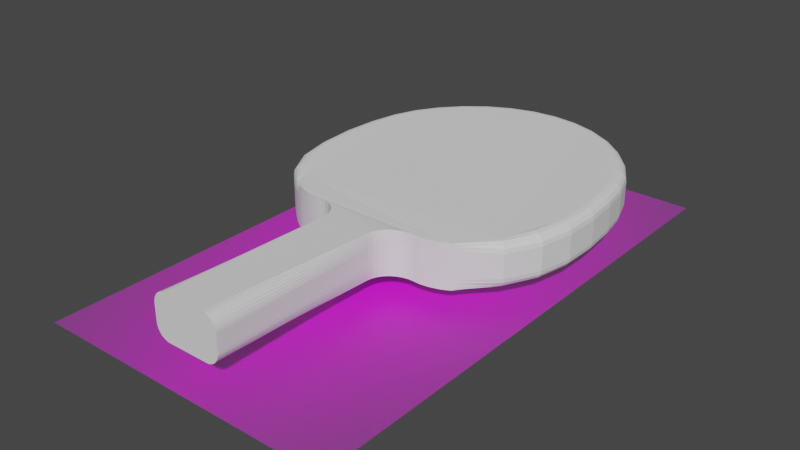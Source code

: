 # Source: paddle.blend  (saved by Blender 3.4.6; exported with 4.5.12 LTS)
import bpy
from mathutils import Matrix  # noqa: F401  (used for matrix-valued properties, if any)

bpy.ops.wm.read_factory_settings(use_empty=True)
scene = bpy.context.scene
scene.name = 'Scene'

# ---- collections
col_collection = bpy.data.collections.new('Collection'); scene.collection.children.link(col_collection)

# ---- images (referenced by path relative to the original .blend; pixels are not part of the script)
import os
ASSET_DIR = os.environ.get("B2B_ASSET_DIR", "")  # directory of the original .blend (textures are referenced by path, not embedded)
HERE = os.path.dirname(os.path.abspath(__file__))  # packed textures are extracted next to this script under _unpacked/

def load_image(name, relpath, width, height, colorspace="sRGB"):
    """Load a texture the original file referenced (path relative to the .blend, or extracted next to this script)."""
    p = next((c for c in (os.path.join(HERE, relpath), os.path.join(ASSET_DIR, relpath)) if relpath and os.path.exists(c)), "")
    if p:
        img = bpy.data.images.load(p, check_existing=True)
        img.name = name
    else:  # same state as the original file: an image datablock whose file is absent (Cycles renders it pink)
        img = bpy.data.images.new(name, width, height)
        img.source = "FILE"
        img.filepath = "//" + (relpath or name)
    img.colorspace_settings.name = colorspace
    return img
img_ping_pong_jpg = load_image('ping pong.jpg', 'ping pong.jpg', 1024, 1024, 'sRGB')

# ---- materials (node trees are filled in below, after node groups)
mat_ping_pong = bpy.data.materials.new('ping pong')
mat_ping_pong.surface_render_method = 'BLENDED'
mat_ping_pong.blend_method = 'BLEND'

# ---- material node trees
mat_ping_pong.use_nodes = True; mat_ping_pong.node_tree.nodes.clear()
_N = mat_ping_pong.node_tree.nodes; _L = mat_ping_pong.node_tree.links
n0 = _N.new('ShaderNodeOutputMaterial'); n0.name = 'Material Output'; n0.location = (300, 300)
n1 = _N.new('ShaderNodeTexImage'); n1.name = 'Image Texture'; n1.location = (-200, 300)
n1.image = img_ping_pong_jpg
n1.extension = 'CLIP'
n2 = _N.new('ShaderNodeBsdfPrincipled'); n2.name = 'Principled BSDF'; n2.location = (0, 300)
n2.distribution = 'GGX'
n2.subsurface_method = 'RANDOM_WALK_SKIN'
n2.inputs[3].default_value = 1.45
n2.inputs[27].default_value = (0.0, 0.0, 0.0, 1.0)
n2.inputs[28].default_value = 1.0
_L.new(n1.outputs[0], n2.inputs[0])
_L.new(n1.outputs[1], n2.inputs[4])
_L.new(n2.outputs[0], n0.inputs[0])
n0.is_active_output = True

# ---- world
world_world = bpy.data.worlds.new('World'); scene.world = world_world
world_world.use_nodes = True; world_world.node_tree.nodes.clear()
_N = world_world.node_tree.nodes; _L = world_world.node_tree.links
n0 = _N.new('ShaderNodeOutputWorld'); n0.name = 'World Output'; n0.location = (300, 300)
n1 = _N.new('ShaderNodeBackground'); n1.name = 'Background'; n1.location = (10, 300)
n1.inputs[0].default_value = (0.05088, 0.05088, 0.05088, 1.0)
_L.new(n1.outputs[0], n0.inputs[0])
n0.is_active_output = True
world_world.color = (0.05088, 0.05088, 0.05088)
world_world.use_sun_shadow = False
world_world.sun_shadow_jitter_overblur = 0.0

# ---- meshes
me_ping_pong = bpy.data.meshes.new('ping pong')
me_ping_pong.from_pydata([(-0.2851, -0.5, 0.0), (0.2851, -0.5, 0.0), (-0.2851, 0.5, 0.0), (0.2851, 0.5, 0.0)], [], [(0, 1, 3, 2)])
_uv = me_ping_pong.uv_layers.new(name='UVMap')
_uv.uv.foreach_set('vector', [0.0, 0.0, 1.0, 0.0, 1.0, 1.0, 0.0, 1.0])
me_ping_pong.materials.append(mat_ping_pong)
me_ping_pong.update()
me_circle_001 = bpy.data.meshes.new('Circle.001')
me_circle_001.from_pydata([(0.1481, 2.738, -0.04846), (0.2522, 2.736, -0.1503), (0.1684, 2.738, -0.05), (0.188, 2.737, -0.05549), (0.206, 2.737, -0.06471), (0.2217, 2.737, -0.07731), (0.2347, 2.736, -0.0928), (0.2443, 2.736, -0.1106), (0.2502, 2.736, -0.13), (-0.1625, 2.744, -0.05546), (-0.2648, 2.746, -0.1416), (-0.2588, 2.746, -0.1219), (-0.2492, 2.746, -0.1037), (-0.2362, 2.746, -0.08764), (-0.2204, 2.745, -0.07433), (-0.2024, 2.745, -0.06429), (-0.1828, 2.745, -0.05792), (0.2522, 2.736, -0.2709), (0.1481, 2.738, -0.3774), (0.2502, 2.736, -0.2913), (0.2443, 2.736, -0.3109), (0.2347, 2.736, -0.3292), (0.2217, 2.737, -0.3453), (0.206, 2.737, -0.3586), (0.188, 2.737, -0.3686), (0.1684, 2.738, -0.375), (-0.1625, 2.744, -0.3844), (-0.1828, 2.745, -0.3829), (-0.2024, 2.745, -0.3774), (-0.2204, 2.745, -0.3682), (-0.2362, 2.746, -0.3556), (-0.2492, 2.746, -0.3401), (-0.2588, 2.746, -0.3223), (-0.2648, 2.746, -0.3029), (-0.187, 1.451, -0.007471), (-0.3922, 1.248, 0.01259), (-0.1917, 1.411, -0.005772), (-0.2038, 1.374, -0.003654), (-0.2231, 1.339, -0.001198), (-0.2487, 1.308, 0.001499), (-0.2797, 1.283, 0.004336), (-0.3149, 1.264, 0.007204), (-0.3529, 1.252, 0.009991), (-0.3922, 1.248, -0.1042), (-0.2011, 1.451, -0.1119), (-0.3531, 1.252, -0.1043), (-0.3159, 1.264, -0.1048), (-0.2821, 1.283, -0.1055), (-0.2528, 1.308, -0.1065), (-0.2293, 1.339, -0.1076), (-0.2125, 1.373, -0.109), (-0.2029, 1.411, -0.1104), (-0.3922, 1.248, -0.01302), (-0.1898, 1.451, -0.01907), (-0.3529, 1.252, -0.01314), (-0.3151, 1.264, -0.01348), (-0.2802, 1.283, -0.01404), (-0.2495, 1.308, -0.01479), (-0.2243, 1.339, -0.01571), (-0.2055, 1.374, -0.01676), (-0.1939, 1.412, -0.01789), (-0.3922, 1.248, -0.02604), (-0.1924, 1.451, -0.03119), (-0.353, 1.252, -0.02614), (-0.3153, 1.264, -0.02644), (-0.2806, 1.283, -0.02691), (-0.2503, 1.308, -0.02755), (-0.2255, 1.339, -0.02833), (-0.2071, 1.374, -0.02922), (-0.196, 1.412, -0.03019), (-0.3922, 1.248, -0.03907), (-0.1948, 1.451, -0.04381), (-0.353, 1.252, -0.03916), (-0.3155, 1.264, -0.03943), (-0.281, 1.283, -0.03987), (-0.251, 1.308, -0.04046), (-0.2266, 1.339, -0.04118), (-0.2086, 1.374, -0.042), (-0.1979, 1.411, -0.04289), (-0.3922, 1.248, -0.05209), (-0.197, 1.451, -0.05687), (-0.3531, 1.252, -0.05218), (-0.3156, 1.264, -0.05245), (-0.2814, 1.283, -0.0529), (-0.2516, 1.308, -0.05349), (-0.2275, 1.339, -0.05421), (-0.21, 1.374, -0.05504), (-0.1996, 1.411, -0.05594), (-0.3922, 1.248, -0.06511), (-0.1987, 1.451, -0.0703), (-0.3531, 1.252, -0.06521), (-0.3158, 1.264, -0.06551), (-0.2817, 1.283, -0.06599), (-0.2521, 1.308, -0.06663), (-0.2283, 1.339, -0.06742), (-0.211, 1.374, -0.06832), (-0.201, 1.411, -0.06929), (-0.3922, 1.248, -0.07813), (-0.2, 1.451, -0.08402), (-0.3531, 1.252, -0.07825), (-0.3159, 1.264, -0.07858), (-0.2819, 1.283, -0.07913), (-0.2525, 1.308, -0.07986), (-0.2289, 1.339, -0.08075), (-0.2118, 1.374, -0.08177), (-0.2021, 1.411, -0.08287), (-0.3922, 1.248, -0.09116), (-0.2008, 1.451, -0.09794), (-0.3531, 1.252, -0.09129), (-0.3159, 1.264, -0.09167), (-0.282, 1.283, -0.0923), (-0.2528, 1.308, -0.09314), (-0.2292, 1.339, -0.09417), (-0.2123, 1.374, -0.09534), (-0.2027, 1.411, -0.09661), (0.3877, 1.248, -0.09943), (0.1953, 1.45, -0.1063), (0.3486, 1.252, -0.09956), (0.3113, 1.263, -0.09996), (0.2773, 1.282, -0.1006), (0.2479, 1.307, -0.1014), (0.2242, 1.338, -0.1025), (0.2072, 1.373, -0.1037), (0.1974, 1.41, -0.105), (0.3877, 1.248, 0.009058), (0.1812, 1.45, -0.002459), (0.3483, 1.252, 0.008076), (0.3103, 1.263, 0.006855), (0.275, 1.282, 0.005442), (0.2438, 1.307, 0.003892), (0.218, 1.338, 0.002264), (0.1985, 1.373, 0.0006213), (0.1861, 1.411, -0.0009736), (0.3877, 1.248, -0.08641), (0.195, 1.45, -0.09231), (0.3486, 1.252, -0.08653), (0.3113, 1.263, -0.08686), (0.2773, 1.282, -0.08741), (0.2479, 1.307, -0.08814), (0.2241, 1.338, -0.08903), (0.207, 1.373, -0.09005), (0.1972, 1.41, -0.09116), (0.3877, 1.248, -0.07339), (0.1942, 1.45, -0.07842), (0.3486, 1.252, -0.07349), (0.3113, 1.263, -0.07377), (0.2772, 1.282, -0.07424), (0.2476, 1.307, -0.07487), (0.2238, 1.338, -0.07563), (0.2065, 1.373, -0.0765), (0.1965, 1.41, -0.07744), (0.3877, 1.248, -0.06037), (0.1929, 1.45, -0.06476), (0.3486, 1.252, -0.06046), (0.3112, 1.263, -0.06071), (0.2769, 1.282, -0.06111), (0.2472, 1.307, -0.06166), (0.2232, 1.338, -0.06232), (0.2057, 1.373, -0.06308), (0.1955, 1.41, -0.0639), (0.3877, 1.248, -0.04735), (0.1911, 1.45, -0.0514), (0.3485, 1.252, -0.04743), (0.311, 1.263, -0.04766), (0.2767, 1.282, -0.04803), (0.2467, 1.307, -0.04854), (0.2224, 1.338, -0.04915), (0.2046, 1.373, -0.04985), (0.1941, 1.411, -0.05061), (0.3877, 1.248, -0.03433), (0.189, 1.45, -0.03844), (0.3485, 1.252, -0.03441), (0.3109, 1.263, -0.03464), (0.2763, 1.282, -0.03502), (0.2461, 1.307, -0.03553), (0.2215, 1.338, -0.03616), (0.2033, 1.373, -0.03687), (0.1924, 1.411, -0.03764), (0.3877, 1.248, -0.02131), (0.1866, 1.45, -0.02593), (0.3484, 1.252, -0.0214), (0.3107, 1.263, -0.02166), (0.2759, 1.282, -0.02209), (0.2454, 1.307, -0.02267), (0.2204, 1.338, -0.02337), (0.2018, 1.373, -0.02417), (0.1904, 1.411, -0.02503), (0.3877, 1.248, -0.008291), (0.1839, 1.45, -0.01393), (0.3484, 1.252, -0.008399), (0.3105, 1.263, -0.00872), (0.2754, 1.282, -0.009241), (0.2446, 1.307, -0.009943), (0.2192, 1.338, -0.0108), (0.2002, 1.373, -0.01177), (0.1883, 1.411, -0.01283), (-0.3922, 1.248, -0.2248), (-0.2011, 1.451, -0.2326), (-0.3531, 1.252, -0.2249), (-0.3159, 1.264, -0.2254), (-0.2821, 1.283, -0.2261), (-0.2528, 1.308, -0.2271), (-0.2293, 1.339, -0.2282), (-0.2125, 1.373, -0.2296), (-0.2029, 1.411, -0.231), (-0.3922, 1.248, -0.3164), (-0.187, 1.451, -0.3364), (-0.3529, 1.252, -0.319), (-0.3149, 1.264, -0.3218), (-0.2797, 1.283, -0.3246), (-0.2487, 1.308, -0.3275), (-0.2231, 1.339, -0.3302), (-0.2038, 1.374, -0.3326), (-0.1917, 1.411, -0.3347), (-0.3922, 1.248, -0.2378), (-0.2008, 1.451, -0.2465), (-0.3531, 1.252, -0.238), (-0.3159, 1.264, -0.2385), (-0.282, 1.283, -0.2393), (-0.2528, 1.308, -0.2404), (-0.2292, 1.339, -0.2417), (-0.2123, 1.374, -0.2432), (-0.2027, 1.411, -0.2448), (-0.3922, 1.248, -0.2508), (-0.2, 1.451, -0.2604), (-0.3531, 1.252, -0.251), (-0.3159, 1.264, -0.2516), (-0.2819, 1.283, -0.2524), (-0.2525, 1.308, -0.2536), (-0.2289, 1.339, -0.2551), (-0.2118, 1.374, -0.2568), (-0.2021, 1.411, -0.2586), (-0.3922, 1.248, -0.2638), (-0.1987, 1.451, -0.2741), (-0.3531, 1.252, -0.264), (-0.3158, 1.264, -0.2646), (-0.2817, 1.283, -0.2656), (-0.2521, 1.308, -0.2669), (-0.2283, 1.339, -0.2684), (-0.211, 1.374, -0.2702), (-0.201, 1.411, -0.2721), (-0.3922, 1.248, -0.2769), (-0.197, 1.451, -0.2875), (-0.3531, 1.252, -0.2771), (-0.3156, 1.264, -0.2777), (-0.2814, 1.283, -0.2787), (-0.2516, 1.308, -0.28), (-0.2275, 1.339, -0.2816), (-0.21, 1.374, -0.2834), (-0.1996, 1.411, -0.2854), (-0.3922, 1.248, -0.2899), (-0.1948, 1.451, -0.3004), (-0.353, 1.252, -0.2901), (-0.3155, 1.264, -0.2907), (-0.281, 1.283, -0.2917), (-0.251, 1.308, -0.293), (-0.2266, 1.339, -0.2946), (-0.2086, 1.374, -0.2964), (-0.1979, 1.411, -0.2984), (-0.3922, 1.248, -0.3029), (-0.1924, 1.451, -0.3129), (-0.353, 1.252, -0.3031), (-0.3153, 1.264, -0.3037), (-0.2806, 1.283, -0.3046), (-0.2503, 1.308, -0.3059), (-0.2255, 1.339, -0.3074), (-0.2071, 1.374, -0.3091), (-0.196, 1.412, -0.311), (-0.3922, 1.248, -0.3159), (-0.1898, 1.451, -0.325), (-0.3529, 1.252, -0.3161), (-0.3151, 1.264, -0.3166), (-0.2802, 1.283, -0.3175), (-0.2495, 1.308, -0.3186), (-0.2243, 1.339, -0.3199), (-0.2055, 1.374, -0.3215), (-0.1939, 1.412, -0.3232), (0.1812, 1.45, -0.3314), (0.3877, 1.248, -0.3199), (0.1861, 1.411, -0.3299), (0.1985, 1.373, -0.3283), (0.218, 1.338, -0.3267), (0.2438, 1.307, -0.3251), (0.275, 1.282, -0.3235), (0.3103, 1.263, -0.3221), (0.3483, 1.252, -0.3209), (0.3877, 1.248, -0.2201), (0.1953, 1.45, -0.2269), (0.3486, 1.252, -0.2202), (0.3113, 1.263, -0.2206), (0.2773, 1.282, -0.2212), (0.2479, 1.307, -0.2221), (0.2242, 1.338, -0.2231), (0.2072, 1.373, -0.2243), (0.1974, 1.41, -0.2256), (0.3877, 1.248, -0.3112), (0.1839, 1.45, -0.3198), (0.3484, 1.252, -0.3114), (0.3105, 1.263, -0.3119), (0.2754, 1.282, -0.3127), (0.2446, 1.307, -0.3137), (0.2192, 1.338, -0.315), (0.2002, 1.373, -0.3165), (0.1883, 1.411, -0.3181), (0.3877, 1.248, -0.2982), (0.1866, 1.45, -0.3077), (0.3484, 1.252, -0.2984), (0.3107, 1.263, -0.2989), (0.2759, 1.282, -0.2998), (0.2454, 1.307, -0.301), (0.2204, 1.338, -0.3024), (0.2018, 1.373, -0.3041), (0.1904, 1.411, -0.3059), (0.3877, 1.248, -0.2852), (0.189, 1.45, -0.2951), (0.3485, 1.252, -0.2854), (0.3109, 1.263, -0.2859), (0.2763, 1.282, -0.2868), (0.2461, 1.307, -0.2881), (0.2215, 1.338, -0.2896), (0.2033, 1.373, -0.2913), (0.1924, 1.411, -0.2932), (0.3877, 1.248, -0.2722), (0.1911, 1.45, -0.282), (0.3485, 1.252, -0.2723), (0.311, 1.263, -0.2729), (0.2767, 1.282, -0.2738), (0.2467, 1.307, -0.275), (0.2224, 1.338, -0.2765), (0.2046, 1.373, -0.2783), (0.1941, 1.411, -0.2801), (0.3877, 1.248, -0.2591), (0.1929, 1.45, -0.2686), (0.3486, 1.252, -0.2593), (0.3112, 1.263, -0.2599), (0.2769, 1.282, -0.2607), (0.2472, 1.307, -0.2619), (0.2232, 1.338, -0.2633), (0.2057, 1.373, -0.265), (0.1955, 1.41, -0.2668), (0.3877, 1.248, -0.2461), (0.1942, 1.45, -0.2549), (0.3486, 1.252, -0.2463), (0.3113, 1.263, -0.2468), (0.2772, 1.282, -0.2476), (0.2476, 1.307, -0.2487), (0.2238, 1.338, -0.25), (0.2065, 1.373, -0.2515), (0.1965, 1.41, -0.2532), (0.3877, 1.248, -0.2331), (0.195, 1.45, -0.241), (0.3486, 1.252, -0.2332), (0.3113, 1.263, -0.2337), (0.2773, 1.282, -0.2344), (0.2479, 1.307, -0.2354), (0.2241, 1.338, -0.2366), (0.207, 1.373, -0.2379), (0.1972, 1.41, -0.2394), (-0.4169, 1.248, 0.01413), (-0.4462, 1.246, 0.01569), (-0.4787, 1.241, 0.01689), (-0.5132, 1.233, 0.0177), (-0.5483, 1.223, 0.01808), (-0.5827, 1.211, 0.01802), (-0.615, 1.196, 0.01752), (-0.6441, 1.181, 0.0166), (0.6593, 1.177, 0.006795), (0.3999, 1.248, 0.009321), (0.6332, 1.191, 0.007815), (0.6027, 1.204, 0.00868), (0.5691, 1.216, 0.009357), (0.5336, 1.227, 0.009821), (0.4976, 1.236, 0.01005), (0.4624, 1.242, 0.01005), (0.4294, 1.246, 0.009799), (-0.4169, 1.248, -0.3148), (-0.6441, 1.181, -0.3124), (-0.615, 1.196, -0.3114), (-0.5827, 1.211, -0.3109), (-0.5483, 1.223, -0.3109), (-0.5132, 1.233, -0.3113), (-0.4787, 1.241, -0.3121), (-0.4462, 1.246, -0.3133), (0.3999, 1.248, -0.3196), (0.4294, 1.246, -0.3192), (0.4624, 1.242, -0.3189), (0.4976, 1.236, -0.3189), (0.5336, 1.227, -0.3191), (0.5691, 1.216, -0.3196), (0.6027, 1.204, -0.3203), (0.6332, 1.191, -0.3211), (-0.2648, 2.746, -0.1416), (-0.2597, 2.607, -0.1566), (-0.265, 2.744, -0.1455), (-0.265, 2.736, -0.149), (-0.2647, 2.723, -0.152), (-0.2641, 2.706, -0.1545), (-0.2633, 2.684, -0.1562), (-0.2623, 2.66, -0.1571), (-0.2611, 2.634, -0.1573), (-0.2597, 2.607, -0.2772), (-0.2648, 2.746, -0.3029), (-0.2611, 2.634, -0.2787), (-0.2623, 2.66, -0.2808), (-0.2633, 2.684, -0.2836), (-0.2641, 2.706, -0.287), (-0.2647, 2.723, -0.2907), (-0.265, 2.736, -0.2947), (-0.265, 2.744, -0.2988), (-0.8378, 0.9465, 0.009511), (-0.8972, 0.9985, -0.07745), (-0.8605, 0.9664, -2.272e-05), (-0.8798, 0.9833, -0.0199), (-0.8927, 0.9945, -0.04709), (-1.02, 0.7672, -0.07745), (-0.9466, 0.7408, 5.83e-06), (-1.015, 0.7652, -0.04781), (-0.9987, 0.7595, -0.02268), (-0.9748, 0.7509, -0.005892), (-1.071, 0.5183, -0.07744), (-0.9932, 0.5099, 0.0), (-1.065, 0.5177, -0.04781), (-1.048, 0.5158, -0.02268), (-1.023, 0.5131, -0.005895), (-1.075, 0.2569, -0.07744), (-0.9976, 0.2602, 9.924e-05), (-1.069, 0.2572, -0.0478), (-1.052, 0.2579, -0.02265), (-1.027, 0.2589, -0.005834), (-1.049, 0.005851, -0.07744), (-0.9728, 0.01729, 8.792e-05), (-1.044, 0.006721, -0.0478), (-1.027, 0.0092, -0.02266), (-1.002, 0.01291, -0.00584), (-1.008, -0.207, -0.07744), (-0.9327, -0.1864, 6.846e-05), (-1.002, -0.2054, -0.0478), (-0.9856, -0.2009, -0.02266), (-0.9613, -0.1943, -0.005852), (-0.9421, -0.3908, -0.07744), (-0.8717, -0.3575, 0.0), (-0.9367, -0.3882, -0.0478), (-0.9215, -0.381, -0.02268), (-0.8987, -0.3702, -0.005894), (-0.8403, -0.5595, -0.07743), (-0.7776, -0.5135, 0.0), (-0.8356, -0.556, -0.0478), (-0.822, -0.546, -0.02268), (-0.8016, -0.5311, -0.005894), (-0.7091, -0.708, -0.07743), (-0.6554, -0.6518, -1.364e-05), (-0.705, -0.7037, -0.0478), (-0.6934, -0.6915, -0.02268), (-0.676, -0.6733, -0.005903), (-0.5556, -0.8315, -0.07743), (-0.5127, -0.7666, 0.0), (-0.5523, -0.8265, -0.0478), (-0.543, -0.8125, -0.02268), (-0.5291, -0.7914, -0.005894), (-0.3827, -0.9239, -0.07743), (-0.3529, -0.852, 0.0), (-0.3804, -0.9184, -0.0478), (-0.374, -0.9028, -0.02268), (-0.3643, -0.8795, -0.005894), (-0.1951, -0.9808, -0.07743), (-0.1799, -0.9045, 0.0), (-0.1939, -0.975, -0.0478), (-0.1906, -0.9584, -0.02268), (-0.1857, -0.9337, -0.005894), (0.0, -1.0, -0.07743), (-4.657e-10, -0.9222, 0.0), (0.0, -0.9941, -0.0478), (-1.164e-10, -0.9772, -0.02268), (-2.328e-10, -0.952, -0.005894), (0.1951, -0.9808, -0.07743), (0.1799, -0.9045, 0.0), (0.1939, -0.975, -0.0478), (0.1906, -0.9584, -0.02268), (0.1857, -0.9337, -0.005894), (0.3827, -0.9239, -0.07743), (0.3529, -0.852, 0.0), (0.3804, -0.9184, -0.0478), (0.374, -0.9028, -0.02268), (0.3643, -0.8795, -0.005894), (0.5556, -0.8315, -0.07743), (0.5128, -0.7665, 0.0), (0.5523, -0.8265, -0.0478), (0.543, -0.8125, -0.02268), (0.5292, -0.7914, -0.005894), (0.7099, -0.7082, -0.07743), (0.6567, -0.6515, -0.0001535), (0.7058, -0.7039, -0.04781), (0.6943, -0.6916, -0.02272), (0.6771, -0.6732, -0.005989), (0.8441, -0.5604, -0.07743), (0.7822, -0.5134, -0.0001504), (0.8394, -0.5568, -0.04781), (0.826, -0.5466, -0.02272), (0.8059, -0.5314, -0.005987), (0.9499, -0.3927, -0.07743), (0.8803, -0.358, 0.0), (0.9446, -0.3901, -0.0478), (0.9295, -0.3825, -0.02268), (0.907, -0.3713, -0.005894), (1.019, -0.2099, -0.07743), (0.9446, -0.1885, -0.0001292), (1.014, -0.2083, -0.04781), (0.9974, -0.2036, -0.02272), (0.9732, -0.1967, -0.005974), (1.062, 0.005677, -0.07743), (0.9852, 0.01613, -0.0001182), (1.056, 0.006473, -0.04781), (1.04, 0.008739, -0.02271), (1.015, 0.01213, -0.005967), (1.081, 0.2665, -0.07743), (1.004, 0.2672, -0.0001047), (1.076, 0.2665, -0.04781), (1.059, 0.2667, -0.02271), (1.034, 0.2669, -0.005959), (1.067, 0.5409, -0.07743), (0.9896, 0.5305, -8.543e-05), (1.061, 0.5401, -0.04781), (1.044, 0.5379, -0.0227), (1.019, 0.5345, -0.005947), (1.012, 0.7894, -0.07743), (0.9393, 0.7618, 0.0), (1.007, 0.7873, -0.0478), (0.991, 0.7813, -0.02268), (0.9673, 0.7724, -0.005894), (0.9094, 0.9747, -0.07743), (0.756, 1.091, 0.002419), (0.8978, 0.9835, -0.04762), (0.8645, 1.009, -0.02197), (0.8147, 1.047, -0.004401), (0.8248, 1.058, -0.07639), (0.6911, 1.158, 0.005334), (0.7977, 1.082, -0.04622), (0.7628, 1.11, -0.02009), (0.7253, 1.137, -0.001992), (-0.8378, 0.9465, -0.3194), (-0.8972, 0.9985, -0.2515), (-0.8605, 0.9664, -0.3172), (-0.8798, 0.9833, -0.3035), (-0.8927, 0.9945, -0.2804), (-0.9466, 0.7408, -0.329), (-1.02, 0.7672, -0.2515), (-0.9748, 0.7509, -0.3231), (-0.9987, 0.7595, -0.3063), (-1.015, 0.7652, -0.2811), (-0.9932, 0.5099, -0.329), (-1.071, 0.5183, -0.2515), (-1.023, 0.5131, -0.3231), (-1.048, 0.5158, -0.3063), (-1.065, 0.5177, -0.2812), (-0.9976, 0.2602, -0.3288), (-1.075, 0.2569, -0.2515), (-1.027, 0.2589, -0.323), (-1.052, 0.2579, -0.3062), (-1.069, 0.2572, -0.2811), (-0.9728, 0.01729, -0.3289), (-1.049, 0.005851, -0.2515), (-1.002, 0.01291, -0.323), (-1.027, 0.0092, -0.3062), (-1.044, 0.006721, -0.2811), (-0.9327, -0.1864, -0.3289), (-1.008, -0.207, -0.2515), (-0.9613, -0.1943, -0.323), (-0.9856, -0.2009, -0.3063), (-1.002, -0.2054, -0.2812), (-0.8717, -0.3575, -0.329), (-0.9421, -0.3908, -0.2515), (-0.8987, -0.3702, -0.3231), (-0.9215, -0.381, -0.3063), (-0.9367, -0.3882, -0.2812), (-0.7776, -0.5135, -0.329), (-0.8403, -0.5595, -0.2515), (-0.8016, -0.5311, -0.3231), (-0.822, -0.546, -0.3063), (-0.8356, -0.556, -0.2812), (-0.6554, -0.6518, -0.3289), (-0.7091, -0.708, -0.2515), (-0.676, -0.6733, -0.3231), (-0.6934, -0.6915, -0.3063), (-0.705, -0.7037, -0.2812), (-0.5127, -0.7666, -0.329), (-0.5556, -0.8315, -0.2515), (-0.5291, -0.7914, -0.3231), (-0.543, -0.8125, -0.3063), (-0.5523, -0.8265, -0.2812), (-0.3529, -0.852, -0.329), (-0.3827, -0.9239, -0.2515), (-0.3643, -0.8795, -0.3231), (-0.374, -0.9028, -0.3063), (-0.3804, -0.9184, -0.2812), (-0.1799, -0.9045, -0.329), (-0.1951, -0.9808, -0.2515), (-0.1857, -0.9337, -0.3231), (-0.1906, -0.9584, -0.3063), (-0.1939, -0.975, -0.2812), (4.657e-10, -0.9222, -0.329), (0.0, -1.0, -0.2515), (2.328e-10, -0.952, -0.3231), (1.164e-10, -0.9772, -0.3063), (0.0, -0.9941, -0.2812), (0.1799, -0.9045, -0.329), (0.1951, -0.9808, -0.2515), (0.1857, -0.9337, -0.3231), (0.1906, -0.9584, -0.3063), (0.1939, -0.975, -0.2812), (0.3529, -0.852, -0.329), (0.3827, -0.9239, -0.2515), (0.3643, -0.8795, -0.3231), (0.374, -0.9028, -0.3063), (0.3804, -0.9184, -0.2812), (0.5128, -0.7665, -0.329), (0.5556, -0.8315, -0.2515), (0.5292, -0.7914, -0.3231), (0.543, -0.8125, -0.3063), (0.5523, -0.8265, -0.2812), (0.6567, -0.6515, -0.3291), (0.7099, -0.7082, -0.2515), (0.6771, -0.6732, -0.3232), (0.6943, -0.6916, -0.3063), (0.7058, -0.7039, -0.2812), (0.7822, -0.5134, -0.3291), (0.8441, -0.5604, -0.2515), (0.8059, -0.5314, -0.3232), (0.826, -0.5466, -0.3063), (0.8394, -0.5568, -0.2812), (0.8803, -0.358, -0.329), (0.9499, -0.3927, -0.2515), (0.907, -0.3713, -0.3231), (0.9295, -0.3825, -0.3063), (0.9446, -0.3901, -0.2812), (0.9446, -0.1885, -0.3291), (1.019, -0.2099, -0.2515), (0.9732, -0.1967, -0.3232), (0.9974, -0.2036, -0.3063), (1.014, -0.2083, -0.2812), (0.9852, 0.01613, -0.3291), (1.062, 0.005677, -0.2515), (1.015, 0.01213, -0.3231), (1.04, 0.008739, -0.3063), (1.056, 0.006473, -0.2812), (1.004, 0.2672, -0.3291), (1.081, 0.2665, -0.2515), (1.034, 0.2669, -0.3231), (1.059, 0.2667, -0.3063), (1.076, 0.2665, -0.2812), (0.9896, 0.5305, -0.3291), (1.067, 0.5409, -0.2515), (1.019, 0.5345, -0.3231), (1.044, 0.5379, -0.3063), (1.061, 0.5401, -0.2812), (0.9393, 0.7618, -0.329), (1.012, 0.7894, -0.2515), (0.9673, 0.7724, -0.3231), (0.991, 0.7813, -0.3063), (1.007, 0.7873, -0.2812), (0.8472, 0.9273, -0.3265), (0.9094, 0.9747, -0.2515), (0.871, 0.9454, -0.3216), (0.8912, 0.9608, -0.3056), (0.9047, 0.9711, -0.281), (0.7227, 1.051, -0.3175), (0.6916, 1.158, -0.2462), (0.8248, 1.058, -0.2505), (0.721, 1.086, -0.3145), (0.7146, 1.119, -0.2998), (0.7543, 1.061, -0.3155), (0.7468, 1.086, -0.3084), (0.739, 1.109, -0.298), (0.7566, 1.1, -0.2919), (0.7256, 1.136, -0.2472), (0.7629, 1.11, -0.2484), (0.7042, 1.144, -0.2758), (0.7331, 1.123, -0.2756), (0.7602, 1.105, -0.2759), (0.8095, 1.065, -0.2792), (0.7848, 1.066, -0.3021), (0.7977, 1.082, -0.2495), (0.7842, 1.085, -0.2773), (0.7697, 1.086, -0.299), (-0.6687, 1.165, -0.06216), (-0.6441, 1.181, 0.0166), (-0.6668, 1.166, -0.03242), (-0.6615, 1.169, -0.007004), (-0.6535, 1.175, 0.01021), (-0.6441, 1.181, -0.3124), (-0.6687, 1.165, -0.2362), (-0.6535, 1.175, -0.307), (-0.6615, 1.169, -0.2906), (-0.6668, 1.166, -0.2657), (0.6593, 1.177, -0.2447), (0.6332, 1.191, -0.3211), (0.6573, 1.178, -0.2743), (0.6517, 1.181, -0.2992), (0.6432, 1.186, -0.3156)], [], [(459, 454, 585, 590), (529, 524, 655, 660), (464, 459, 590, 595), (53, 16, 15, 62), (534, 529, 660, 666), (469, 464, 595, 600), (197, 400, 402, 403, 404, 405, 406, 407, 408, 401, 33, 215), (366, 535, 665, 693), (474, 469, 600, 605), (0, 125, 188, 2), (115, 133, 142, 151, 160, 169, 178, 187, 124, 367, 383, 278, 295, 304, 313, 322, 331, 340, 349, 286), (479, 474, 605, 610), (358, 35, 52, 61, 70, 79, 88, 97, 106, 43, 196, 214, 223, 232, 241, 250, 259, 268, 205, 375), (215, 33, 32, 224), (484, 479, 610, 615), (410, 683, 689, 540), (44, 392, 400, 197), (489, 484, 615, 620), (424, 419, 550, 555), (494, 489, 620, 625), (429, 424, 555, 560), (499, 494, 625, 630), (434, 429, 560, 565), (504, 499, 630, 635), (439, 434, 565, 570), (509, 504, 635, 640), (444, 439, 570, 575), (514, 509, 640, 645), (449, 444, 575, 580), (519, 514, 645, 650), (454, 449, 580, 585), (524, 519, 650, 655), (688, 690, 691, 692, 689, 683, 685, 686, 687, 684, 365, 376), (419, 414, 545, 550), (62, 15, 14, 71), (71, 14, 13, 80), (80, 13, 12, 89), (89, 12, 11, 98), (98, 11, 10, 107), (8, 134, 116, 1), (107, 10, 391, 393, 394, 395, 396, 397, 398, 399, 392, 44), (7, 143, 134, 8), (2, 188, 179, 3), (3, 179, 170, 4), (4, 170, 161, 5), (5, 161, 152, 6), (6, 152, 143, 7), (1, 116, 287, 17), (269, 27, 26, 206), (224, 32, 31, 233), (233, 31, 30, 242), (242, 30, 29, 251), (251, 29, 28, 260), (260, 28, 27, 269), (25, 296, 277, 18), (391, 10, 11, 12, 13, 14, 15, 16, 9, 0, 2, 3, 4, 5, 6, 7, 8, 1, 17, 19, 20, 21, 22, 23, 24, 25, 18, 26, 27, 28, 29, 30, 31, 32, 33, 401), (24, 305, 296, 25), (19, 350, 341, 20), (20, 341, 332, 21), (21, 332, 323, 22), (22, 323, 314, 23), (23, 314, 305, 24), (17, 287, 350, 19), (26, 18, 277, 279, 280, 281, 282, 283, 284, 285, 278, 383, 384, 385, 386, 387, 388, 389, 390, 694, 664, 659, 654, 649, 644, 639, 634, 629, 624, 619, 614, 609, 604, 599, 594, 589, 584, 579, 574, 569, 564, 559, 554, 549, 544, 539, 688, 376, 377, 378, 379, 380, 381, 382, 375, 205, 207, 208, 209, 210, 211, 212, 213, 206), (52, 35, 42, 54), (54, 42, 41, 55), (55, 41, 40, 56), (56, 40, 39, 57), (57, 39, 38, 58), (58, 38, 37, 59), (59, 37, 36, 60), (60, 36, 34, 53), (61, 52, 54, 63), (63, 54, 55, 64), (64, 55, 56, 65), (65, 56, 57, 66), (66, 57, 58, 67), (67, 58, 59, 68), (68, 59, 60, 69), (69, 60, 53, 62), (70, 61, 63, 72), (72, 63, 64, 73), (73, 64, 65, 74), (74, 65, 66, 75), (75, 66, 67, 76), (76, 67, 68, 77), (77, 68, 69, 78), (78, 69, 62, 71), (79, 70, 72, 81), (81, 72, 73, 82), (82, 73, 74, 83), (83, 74, 75, 84), (84, 75, 76, 85), (85, 76, 77, 86), (86, 77, 78, 87), (87, 78, 71, 80), (88, 79, 81, 90), (90, 81, 82, 91), (91, 82, 83, 92), (92, 83, 84, 93), (93, 84, 85, 94), (94, 85, 86, 95), (95, 86, 87, 96), (96, 87, 80, 89), (97, 88, 90, 99), (99, 90, 91, 100), (100, 91, 92, 101), (101, 92, 93, 102), (102, 93, 94, 103), (103, 94, 95, 104), (104, 95, 96, 105), (105, 96, 89, 98), (106, 97, 99, 108), (108, 99, 100, 109), (109, 100, 101, 110), (110, 101, 102, 111), (111, 102, 103, 112), (112, 103, 104, 113), (113, 104, 105, 114), (114, 105, 98, 107), (43, 106, 108, 45), (45, 108, 109, 46), (46, 109, 110, 47), (47, 110, 111, 48), (48, 111, 112, 49), (49, 112, 113, 50), (50, 113, 114, 51), (51, 114, 107, 44), (124, 187, 189, 126), (126, 189, 190, 127), (127, 190, 191, 128), (128, 191, 192, 129), (129, 192, 193, 130), (130, 193, 194, 131), (131, 194, 195, 132), (132, 195, 188, 125), (187, 178, 180, 189), (189, 180, 181, 190), (190, 181, 182, 191), (191, 182, 183, 192), (192, 183, 184, 193), (193, 184, 185, 194), (194, 185, 186, 195), (195, 186, 179, 188), (178, 169, 171, 180), (180, 171, 172, 181), (181, 172, 173, 182), (182, 173, 174, 183), (183, 174, 175, 184), (184, 175, 176, 185), (185, 176, 177, 186), (186, 177, 170, 179), (169, 160, 162, 171), (171, 162, 163, 172), (172, 163, 164, 173), (173, 164, 165, 174), (174, 165, 166, 175), (175, 166, 167, 176), (176, 167, 168, 177), (177, 168, 161, 170), (160, 151, 153, 162), (162, 153, 154, 163), (163, 154, 155, 164), (164, 155, 156, 165), (165, 156, 157, 166), (166, 157, 158, 167), (167, 158, 159, 168), (168, 159, 152, 161), (151, 142, 144, 153), (153, 144, 145, 154), (154, 145, 146, 155), (155, 146, 147, 156), (156, 147, 148, 157), (157, 148, 149, 158), (158, 149, 150, 159), (159, 150, 143, 152), (142, 133, 135, 144), (144, 135, 136, 145), (145, 136, 137, 146), (146, 137, 138, 147), (147, 138, 139, 148), (148, 139, 140, 149), (149, 140, 141, 150), (150, 141, 134, 143), (133, 115, 117, 135), (135, 117, 118, 136), (136, 118, 119, 137), (137, 119, 120, 138), (138, 120, 121, 139), (139, 121, 122, 140), (140, 122, 123, 141), (141, 123, 116, 134), (214, 196, 198, 216), (216, 198, 199, 217), (217, 199, 200, 218), (218, 200, 201, 219), (219, 201, 202, 220), (220, 202, 203, 221), (221, 203, 204, 222), (222, 204, 197, 215), (223, 214, 216, 225), (225, 216, 217, 226), (226, 217, 218, 227), (227, 218, 219, 228), (228, 219, 220, 229), (229, 220, 221, 230), (230, 221, 222, 231), (231, 222, 215, 224), (232, 223, 225, 234), (234, 225, 226, 235), (235, 226, 227, 236), (236, 227, 228, 237), (237, 228, 229, 238), (238, 229, 230, 239), (239, 230, 231, 240), (240, 231, 224, 233), (241, 232, 234, 243), (243, 234, 235, 244), (244, 235, 236, 245), (245, 236, 237, 246), (246, 237, 238, 247), (247, 238, 239, 248), (248, 239, 240, 249), (249, 240, 233, 242), (250, 241, 243, 252), (252, 243, 244, 253), (253, 244, 245, 254), (254, 245, 246, 255), (255, 246, 247, 256), (256, 247, 248, 257), (257, 248, 249, 258), (258, 249, 242, 251), (259, 250, 252, 261), (261, 252, 253, 262), (262, 253, 254, 263), (263, 254, 255, 264), (264, 255, 256, 265), (265, 256, 257, 266), (266, 257, 258, 267), (267, 258, 251, 260), (268, 259, 261, 270), (270, 261, 262, 271), (271, 262, 263, 272), (272, 263, 264, 273), (273, 264, 265, 274), (274, 265, 266, 275), (275, 266, 267, 276), (276, 267, 260, 269), (205, 268, 270, 207), (207, 270, 271, 208), (208, 271, 272, 209), (209, 272, 273, 210), (210, 273, 274, 211), (211, 274, 275, 212), (212, 275, 276, 213), (213, 276, 269, 206), (286, 349, 351, 288), (288, 351, 352, 289), (289, 352, 353, 290), (290, 353, 354, 291), (291, 354, 355, 292), (292, 355, 356, 293), (293, 356, 357, 294), (294, 357, 350, 287), (349, 340, 342, 351), (351, 342, 343, 352), (352, 343, 344, 353), (353, 344, 345, 354), (354, 345, 346, 355), (355, 346, 347, 356), (356, 347, 348, 357), (357, 348, 341, 350), (340, 331, 333, 342), (342, 333, 334, 343), (343, 334, 335, 344), (344, 335, 336, 345), (345, 336, 337, 346), (346, 337, 338, 347), (347, 338, 339, 348), (348, 339, 332, 341), (331, 322, 324, 333), (333, 324, 325, 334), (334, 325, 326, 335), (335, 326, 327, 336), (336, 327, 328, 337), (337, 328, 329, 338), (338, 329, 330, 339), (339, 330, 323, 332), (322, 313, 315, 324), (324, 315, 316, 325), (325, 316, 317, 326), (326, 317, 318, 327), (327, 318, 319, 328), (328, 319, 320, 329), (329, 320, 321, 330), (330, 321, 314, 323), (313, 304, 306, 315), (315, 306, 307, 316), (316, 307, 308, 317), (317, 308, 309, 318), (318, 309, 310, 319), (319, 310, 311, 320), (320, 311, 312, 321), (321, 312, 305, 314), (304, 295, 297, 306), (306, 297, 298, 307), (307, 298, 299, 308), (308, 299, 300, 309), (309, 300, 301, 310), (310, 301, 302, 311), (311, 302, 303, 312), (312, 303, 296, 305), (295, 278, 285, 297), (297, 285, 284, 298), (298, 284, 283, 299), (299, 283, 282, 300), (300, 282, 281, 301), (301, 281, 280, 302), (302, 280, 279, 303), (303, 279, 277, 296), (115, 286, 288, 117), (117, 288, 289, 118), (118, 289, 290, 119), (119, 290, 291, 120), (120, 291, 292, 121), (121, 292, 293, 122), (122, 293, 294, 123), (123, 294, 287, 116), (196, 43, 45, 198), (198, 45, 46, 199), (199, 46, 47, 200), (200, 47, 48, 201), (201, 48, 49, 202), (202, 49, 50, 203), (203, 50, 51, 204), (204, 51, 44, 197), (34, 9, 16, 53), (390, 368, 366, 693, 695, 696, 697, 694), (376, 365, 364, 377), (377, 364, 363, 378), (378, 363, 362, 379), (379, 362, 361, 380), (380, 361, 360, 381), (381, 360, 359, 382), (382, 359, 358, 375), (383, 367, 374, 384), (384, 374, 373, 385), (385, 373, 372, 386), (386, 372, 371, 387), (387, 371, 370, 388), (388, 370, 369, 389), (389, 369, 368, 390), (400, 392, 399, 402), (402, 399, 398, 403), (403, 398, 397, 404), (404, 397, 396, 405), (405, 396, 395, 406), (406, 395, 394, 407), (407, 394, 393, 408), (408, 393, 391, 401), (414, 410, 540, 545), (664, 667, 670, 669), (667, 668, 671, 670), (669, 670, 682, 679), (670, 671, 672, 682), (665, 673, 676, 675), (673, 674, 677, 676), (675, 676, 671, 668), (676, 677, 672, 671), (666, 678, 681, 680), (678, 679, 682, 681), (680, 681, 677, 674), (681, 682, 672, 677), (415, 409, 411, 418), (418, 411, 412, 417), (417, 412, 413, 416), (416, 413, 410, 414), (420, 415, 418, 423), (423, 418, 417, 422), (422, 417, 416, 421), (421, 416, 414, 419), (425, 420, 423, 428), (428, 423, 422, 427), (427, 422, 421, 426), (426, 421, 419, 424), (430, 425, 428, 433), (433, 428, 427, 432), (432, 427, 426, 431), (431, 426, 424, 429), (435, 430, 433, 438), (438, 433, 432, 437), (437, 432, 431, 436), (436, 431, 429, 434), (440, 435, 438, 443), (443, 438, 437, 442), (442, 437, 436, 441), (441, 436, 434, 439), (445, 440, 443, 448), (448, 443, 442, 447), (447, 442, 441, 446), (446, 441, 439, 444), (450, 445, 448, 453), (453, 448, 447, 452), (452, 447, 446, 451), (451, 446, 444, 449), (455, 450, 453, 458), (458, 453, 452, 457), (457, 452, 451, 456), (456, 451, 449, 454), (460, 455, 458, 463), (463, 458, 457, 462), (462, 457, 456, 461), (461, 456, 454, 459), (465, 460, 463, 468), (468, 463, 462, 467), (467, 462, 461, 466), (466, 461, 459, 464), (470, 465, 468, 473), (473, 468, 467, 472), (472, 467, 466, 471), (471, 466, 464, 469), (475, 470, 473, 478), (478, 473, 472, 477), (477, 472, 471, 476), (476, 471, 469, 474), (480, 475, 478, 483), (483, 478, 477, 482), (482, 477, 476, 481), (481, 476, 474, 479), (485, 480, 483, 488), (488, 483, 482, 487), (487, 482, 481, 486), (486, 481, 479, 484), (490, 485, 488, 493), (493, 488, 487, 492), (492, 487, 486, 491), (491, 486, 484, 489), (495, 490, 493, 498), (498, 493, 492, 497), (497, 492, 491, 496), (496, 491, 489, 494), (500, 495, 498, 503), (503, 498, 497, 502), (502, 497, 496, 501), (501, 496, 494, 499), (505, 500, 503, 508), (508, 503, 502, 507), (507, 502, 501, 506), (506, 501, 499, 504), (510, 505, 508, 513), (513, 508, 507, 512), (512, 507, 506, 511), (511, 506, 504, 509), (515, 510, 513, 518), (518, 513, 512, 517), (517, 512, 511, 516), (516, 511, 509, 514), (520, 515, 518, 523), (523, 518, 517, 522), (522, 517, 516, 521), (521, 516, 514, 519), (525, 520, 523, 528), (528, 523, 522, 527), (527, 522, 521, 526), (526, 521, 519, 524), (530, 525, 528, 533), (533, 528, 527, 532), (532, 527, 526, 531), (531, 526, 524, 529), (535, 530, 533, 538), (538, 533, 532, 537), (537, 532, 531, 536), (536, 531, 529, 534), (545, 540, 543, 548), (548, 543, 542, 547), (547, 542, 541, 546), (546, 541, 539, 544), (550, 545, 548, 553), (553, 548, 547, 552), (552, 547, 546, 551), (551, 546, 544, 549), (555, 550, 553, 558), (558, 553, 552, 557), (557, 552, 551, 556), (556, 551, 549, 554), (560, 555, 558, 563), (563, 558, 557, 562), (562, 557, 556, 561), (561, 556, 554, 559), (565, 560, 563, 568), (568, 563, 562, 567), (567, 562, 561, 566), (566, 561, 559, 564), (570, 565, 568, 573), (573, 568, 567, 572), (572, 567, 566, 571), (571, 566, 564, 569), (575, 570, 573, 578), (578, 573, 572, 577), (577, 572, 571, 576), (576, 571, 569, 574), (580, 575, 578, 583), (583, 578, 577, 582), (582, 577, 576, 581), (581, 576, 574, 579), (585, 580, 583, 588), (588, 583, 582, 587), (587, 582, 581, 586), (586, 581, 579, 584), (590, 585, 588, 593), (593, 588, 587, 592), (592, 587, 586, 591), (591, 586, 584, 589), (595, 590, 593, 598), (598, 593, 592, 597), (597, 592, 591, 596), (596, 591, 589, 594), (600, 595, 598, 603), (603, 598, 597, 602), (602, 597, 596, 601), (601, 596, 594, 599), (605, 600, 603, 608), (608, 603, 602, 607), (607, 602, 601, 606), (606, 601, 599, 604), (610, 605, 608, 613), (613, 608, 607, 612), (612, 607, 606, 611), (611, 606, 604, 609), (615, 610, 613, 618), (618, 613, 612, 617), (617, 612, 611, 616), (616, 611, 609, 614), (620, 615, 618, 623), (623, 618, 617, 622), (622, 617, 616, 621), (621, 616, 614, 619), (625, 620, 623, 628), (628, 623, 622, 627), (627, 622, 621, 626), (626, 621, 619, 624), (630, 625, 628, 633), (633, 628, 627, 632), (632, 627, 626, 631), (631, 626, 624, 629), (635, 630, 633, 638), (638, 633, 632, 637), (637, 632, 631, 636), (636, 631, 629, 634), (640, 635, 638, 643), (643, 638, 637, 642), (642, 637, 636, 641), (641, 636, 634, 639), (645, 640, 643, 648), (648, 643, 642, 647), (647, 642, 641, 646), (646, 641, 639, 644), (650, 645, 648, 653), (653, 648, 647, 652), (652, 647, 646, 651), (651, 646, 644, 649), (655, 650, 653, 658), (658, 653, 652, 657), (657, 652, 651, 656), (656, 651, 649, 654), (660, 655, 658, 663), (663, 658, 657, 662), (662, 657, 656, 661), (661, 656, 654, 659), (666, 660, 663, 678), (678, 663, 662, 679), (679, 662, 661, 669), (669, 661, 659, 664), (665, 535, 538, 673), (673, 538, 537, 674), (674, 537, 536, 680), (680, 536, 534, 666), (683, 410, 413, 685), (685, 413, 412, 686), (686, 412, 411, 687), (687, 411, 409, 684), (688, 539, 541, 690), (690, 541, 542, 691), (691, 542, 543, 692), (692, 543, 540, 689), (664, 694, 697, 667), (667, 697, 696, 668), (668, 696, 695, 675), (675, 695, 693, 665), (9, 34, 36, 37, 38, 39, 40, 41, 42, 35, 358, 359, 360, 361, 362, 363, 364, 365, 684, 409, 415, 420, 425, 430, 435, 440, 445, 450, 455, 460, 465, 470, 475, 480, 485, 490, 495, 500, 505, 510, 515, 520, 525, 530, 535, 366, 368, 369, 370, 371, 372, 373, 374, 367, 124, 126, 127, 128, 129, 130, 131, 132, 125, 0)])
_uv = me_circle_001.uv_layers.new(name='UVMap')
_uv.uv.foreach_set('vector', [0.0, 0.0, 0.0, 0.0, 0.0, 0.0, 0.0, 0.0, 0.0, 0.0, 0.0, 0.0, 0.0, 0.0, 0.0, 0.0, 0.0, 0.0, 0.0, 0.0, 0.0, 0.0, 0.0, 0.0, 0.0, 0.0, 0.0, 0.0, 0.0, 0.0, 0.0, 0.0, 0.0, 0.0, 0.0, 0.0, 0.0, 0.0, 0.0, 0.0, 0.0, 0.0, 0.0, 0.0, 0.0, 0.0, 0.0, 0.0, 0.0, 0.0, 0.0, 0.0, 0.0, 0.0, 0.0, 0.0, 0.0, 0.0, 0.0, 0.0, 0.0, 0.0, 0.0, 0.0, 0.0, 0.0, 0.0, 0.0, 0.0, 0.0, 0.0, 0.0, 0.0, 0.0, 0.0, 0.0, 0.0, 0.0, 0.0, 0.0, 0.0, 0.0, 0.0, 0.0, 0.0, 0.0, 0.0, 0.0, 0.0, 0.0, 0.0, 0.0, 0.0, 0.0, 0.0, 0.0, 0.0, 0.0, 0.0, 0.0, 0.0, 0.0, 0.0, 0.0, 0.0, 0.0, 0.0, 0.0, 0.0, 0.0, 0.0, 0.0, 0.0, 0.0, 0.0, 0.0, 0.0, 0.0, 0.0, 0.0, 0.0, 0.0, 0.0, 0.0, 0.0, 0.0, 0.0, 0.0, 0.0, 0.0, 0.0, 0.0, 0.0, 0.0, 0.0, 0.0, 0.0, 0.0, 0.0, 0.0, 0.0, 0.0, 0.0, 0.0, 0.0, 0.0, 0.0, 0.0, 0.0, 0.0, 0.0, 0.0, 0.0, 0.0, 0.0, 0.0, 0.0, 0.0, 0.0, 0.0, 0.0, 0.0, 0.0, 0.0, 0.0, 0.0, 0.0, 0.0, 0.0, 0.0, 0.0, 0.0, 0.0, 0.0, 0.0, 0.0, 0.0, 0.0, 0.0, 0.0, 0.0, 0.0, 0.0, 0.0, 0.0, 0.0, 0.0, 0.0, 0.0, 0.0, 0.0, 0.0, 0.0, 0.0, 0.0, 0.0, 0.0, 0.0, 0.0, 0.0, 0.0, 0.0, 0.0, 0.0, 0.0, 0.0, 0.0, 0.0, 0.0, 0.0, 0.0, 0.0, 0.0, 0.0, 0.0, 0.0, 0.0, 0.0, 0.0, 0.0, 0.0, 0.0, 0.0, 0.0, 0.0, 0.0, 0.0, 0.0, 0.0, 0.0, 0.0, 0.0, 0.0, 0.0, 0.0, 0.0, 0.0, 0.0, 0.0, 0.0, 0.0, 0.0, 0.0, 0.0, 0.0, 0.0, 0.0, 0.0, 0.0, 0.0, 0.0, 0.0, 0.0, 0.0, 0.0, 0.0, 0.0, 0.0, 0.0, 0.0, 0.0, 0.0, 0.0, 0.0, 0.0, 0.0, 0.0, 0.0, 0.0, 0.0, 0.0, 0.0, 0.0, 0.0, 0.0, 0.0, 0.0, 0.0, 0.0, 0.0, 0.0, 0.0, 0.0, 0.0, 0.0, 0.0, 0.0, 0.0, 0.0, 0.0, 0.0, 0.0, 0.0, 0.0, 0.0, 0.0, 0.0, 0.0, 0.0, 0.0, 0.0, 0.0, 0.0, 0.0, 0.0, 0.0, 0.0, 0.0, 0.0, 0.0, 0.0, 0.0, 0.0, 0.0, 0.0, 0.0, 0.0, 0.0, 0.0, 0.0, 0.0, 0.0, 0.0, 0.0, 0.0, 0.0, 0.0, 0.0, 0.0, 0.0, 0.0, 0.0, 0.0, 0.0, 0.0, 0.0, 0.0, 0.0, 0.0, 0.0, 0.0, 0.0, 0.0, 0.0, 0.0, 0.0, 0.0, 0.0, 0.0, 0.0, 0.0, 0.0, 0.0, 0.0, 0.0, 0.0, 0.0, 0.0, 0.0, 0.0, 0.0, 0.0, 0.0, 0.0, 0.0, 0.0, 0.0, 0.0, 0.0, 0.0, 0.0, 0.0, 0.0, 0.0, 0.0, 0.0, 0.0, 0.0, 0.0, 0.0, 0.0, 0.0, 0.0, 0.0, 0.0, 0.0, 0.0, 0.0, 0.0, 0.0, 0.0, 0.0, 0.0, 0.0, 0.0, 0.0, 0.0, 0.0, 0.0, 0.0, 0.0, 0.0, 0.0, 0.0, 0.0, 0.0, 0.0, 0.0, 0.0, 0.0, 0.0, 0.0, 0.0, 0.0, 0.0, 0.0, 0.0, 0.0, 0.0, 0.0, 0.0, 0.0, 0.0, 0.0, 0.0, 0.0, 0.0, 0.0, 0.0, 0.0, 0.0, 0.0, 0.0, 0.0, 0.0, 0.0, 0.0, 0.0, 0.0, 0.0, 0.0, 0.0, 0.0, 0.0, 0.0, 0.0, 0.0, 0.0, 0.0, 0.0, 0.0, 0.0, 0.0, 0.0, 0.0, 0.0, 0.0, 0.0, 0.0, 0.0, 0.0, 0.0, 0.0, 0.0, 0.0, 0.0, 0.0, 0.0, 0.0, 0.0, 0.0, 0.0, 0.0, 0.0, 0.0, 0.0, 0.0, 0.0, 0.0, 0.0, 0.0, 0.0, 0.0, 0.0, 0.0, 0.0, 0.0, 0.0, 0.0, 0.0, 0.0, 0.0, 0.0, 0.0, 0.0, 0.0, 0.0, 0.0, 0.0, 0.0, 0.0, 0.0, 0.0, 0.0, 0.0, 0.0, 0.0, 0.0, 0.0, 0.0, 0.0, 0.0, 0.0, 0.0, 0.0, 0.0, 0.0, 0.0, 0.0, 0.0, 0.0, 0.0, 0.0, 0.0, 0.0, 0.0, 0.0, 0.0, 0.0, 0.0, 0.0, 0.0, 0.0, 0.0, 0.0, 0.0, 0.0, 0.0, 0.0, 0.0, 0.0, 0.0, 0.0, 0.0, 0.0, 0.0, 0.0, 0.0, 0.0, 0.0, 0.0, 0.0, 0.0, 0.0, 0.0, 0.0, 0.0, 0.0, 0.0, 0.0, 0.0, 0.0, 0.0, 0.0, 0.0, 0.0, 0.0, 0.0, 0.0, 0.0, 0.0, 0.0, 0.0, 0.0, 0.0, 0.0, 0.0, 0.0, 0.0, 0.0, 0.0, 0.0, 0.0, 0.0, 0.0, 0.0, 0.0, 0.0, 0.0, 0.0, 0.0, 0.0, 0.0, 0.0, 0.0, 0.0, 0.0, 0.0, 0.0, 0.0, 0.0, 0.0, 0.0, 0.0, 0.0, 0.0, 0.0, 0.0, 0.0, 0.0, 0.0, 0.0, 0.0, 0.0, 0.0, 0.0, 0.0, 0.0, 0.0, 0.0, 0.0, 0.0, 0.0, 0.0, 0.0, 0.0, 0.0, 0.0, 0.0, 0.0, 0.0, 0.0, 0.0, 0.0, 0.0, 0.0, 0.0, 0.0, 0.0, 0.0, 0.0, 0.0, 0.0, 0.0, 0.0, 0.0, 0.0, 0.0, 0.0, 0.0, 0.0, 0.0, 0.0, 0.0, 0.0, 0.0, 0.0, 0.0, 0.0, 0.0, 0.0, 0.0, 0.0, 0.0, 0.0, 0.0, 0.0, 0.0, 0.0, 0.0, 0.0, 0.0, 0.0, 0.0, 0.0, 0.0, 0.0, 0.0, 0.0, 0.0, 0.0, 0.0, 0.0, 0.0, 0.0, 0.0, 0.0, 0.0, 0.0, 0.0, 0.0, 0.0, 0.0, 0.0, 0.0, 0.0, 0.0, 0.0, 0.0, 0.0, 0.0, 0.0, 0.0, 0.0, 0.0, 0.0, 0.0, 0.0, 0.0, 0.0, 0.0, 0.0, 0.0, 0.0, 0.0, 0.0, 0.0, 0.0, 0.0, 0.0, 0.0, 0.0, 0.0, 0.0, 0.0, 0.0, 0.0, 0.0, 0.0, 0.0, 0.0, 0.0, 0.0, 0.0, 0.0, 0.0, 0.0, 0.0, 0.0, 0.0, 0.0, 0.0, 0.0, 0.0, 0.0, 0.0, 0.0, 0.0, 0.0, 0.0, 0.0, 0.0, 0.0, 0.0, 0.0, 0.0, 0.0, 0.0, 0.0, 0.0, 0.0, 0.0, 0.0, 0.0, 0.0, 0.0, 0.0, 0.0, 0.0, 0.0, 0.0, 0.0, 0.0, 0.0, 0.0, 0.0, 0.0, 0.0, 0.0, 0.0, 0.0, 0.0, 0.0, 0.0, 0.0, 0.0, 0.0, 0.0, 0.0, 0.0, 0.0, 0.0, 0.0, 0.0, 0.0, 0.0, 0.0, 0.0, 0.0, 0.0, 0.0, 0.0, 0.0, 0.0, 0.0, 0.0, 0.0, 0.0, 0.0, 0.0, 0.0, 0.0, 0.0, 0.0, 0.0, 0.0, 0.0, 0.0, 0.0, 0.0, 0.0, 0.0, 0.0, 0.0, 0.0, 0.0, 0.0, 0.0, 0.0, 0.0, 0.0, 0.0, 0.0, 0.0, 0.0, 0.0, 0.0, 0.0, 0.0, 0.0, 0.0, 0.0, 0.0, 0.0, 0.0, 0.0, 0.0, 0.0, 0.0, 0.0, 0.0, 0.0, 0.0, 0.0, 0.0, 0.0, 0.0, 0.0, 0.0, 0.0, 0.0, 0.0, 0.0, 0.0, 0.0, 0.0, 0.0, 0.0, 0.0, 0.0, 0.0, 0.0, 0.0, 0.0, 0.0, 0.0, 0.0, 0.0, 0.0, 0.0, 0.0, 0.0, 0.0, 0.0, 0.0, 0.0, 0.0, 0.0, 0.0, 0.0, 0.0, 0.0, 0.0, 0.0, 0.0, 0.0, 0.0, 0.0, 0.0, 0.0, 0.0, 0.0, 0.0, 0.0, 0.0, 0.0, 0.0, 0.0, 0.0, 0.0, 0.0, 0.0, 0.0, 0.0, 0.0, 0.0, 0.0, 0.0, 0.0, 0.0, 0.0, 0.0, 0.0, 0.0, 0.0, 0.0, 0.0, 0.0, 0.0, 0.0, 0.0, 0.0, 0.0, 0.0, 0.0, 0.0, 0.0, 0.0, 0.0, 0.0, 0.0, 0.0, 0.0, 0.0, 0.0, 0.0, 0.0, 0.0, 0.0, 0.0, 0.0, 0.0, 0.0, 0.0, 0.0, 0.0, 0.0, 0.0, 0.0, 0.0, 0.0, 0.0, 0.0, 0.0, 0.0, 0.0, 0.0, 0.0, 0.0, 0.0, 0.0, 0.0, 0.0, 0.0, 0.0, 0.0, 0.0, 0.0, 0.0, 0.0, 0.0, 0.0, 0.0, 0.0, 0.0, 0.0, 0.0, 0.0, 0.0, 0.0, 0.0, 0.0, 0.0, 0.0, 0.0, 0.0, 0.0, 0.0, 0.0, 0.0, 0.0, 0.0, 0.0, 0.0, 0.0, 0.0, 0.0, 0.0, 0.0, 0.0, 0.0, 0.0, 0.0, 0.0, 0.0, 0.0, 0.0, 0.0, 0.0, 0.0, 0.0, 0.0, 0.0, 0.0, 0.0, 0.0, 0.0, 0.0, 0.0, 0.0, 0.0, 0.0, 0.0, 0.0, 0.0, 0.0, 0.0, 0.0, 0.0, 0.0, 0.0, 0.0, 0.0, 0.0, 0.0, 0.0, 0.0, 0.0, 0.0, 0.0, 0.0, 0.0, 0.0, 0.0, 0.0, 0.0, 0.0, 0.0, 0.0, 0.0, 0.0, 0.0, 0.0, 0.0, 0.0, 0.0, 0.0, 0.0, 0.0, 0.0, 0.0, 0.0, 0.0, 0.0, 0.0, 0.0, 0.0, 0.0, 0.0, 0.0, 0.0, 0.0, 0.0, 0.0, 0.0, 0.0, 0.0, 0.0, 0.0, 0.0, 0.0, 0.0, 0.0, 0.0, 0.0, 0.0, 0.0, 0.0, 0.0, 0.0, 0.0, 0.0, 0.0, 0.0, 0.0, 0.0, 0.0, 0.0, 0.0, 0.0, 0.0, 0.0, 0.0, 0.0, 0.0, 0.0, 0.0, 0.0, 0.0, 0.0, 0.0, 0.0, 0.0, 0.0, 0.0, 0.0, 0.0, 0.0, 0.0, 0.0, 0.0, 0.0, 0.0, 0.0, 0.0, 0.0, 0.0, 0.0, 0.0, 0.0, 0.0, 0.0, 0.0, 0.0, 0.0, 0.0, 0.0, 0.0, 0.0, 0.0, 0.0, 0.0, 0.0, 0.0, 0.0, 0.0, 0.0, 0.0, 0.0, 0.0, 0.0, 0.0, 0.0, 0.0, 0.0, 0.0, 0.0, 0.0, 0.0, 0.0, 0.0, 0.0, 0.0, 0.0, 0.0, 0.0, 0.0, 0.0, 0.0, 0.0, 0.0, 0.0, 0.0, 0.0, 0.0, 0.0, 0.0, 0.0, 0.0, 0.0, 0.0, 0.0, 0.0, 0.0, 0.0, 0.0, 0.0, 0.0, 0.0, 0.0, 0.0, 0.0, 0.0, 0.0, 0.0, 0.0, 0.0, 0.0, 0.0, 0.0, 0.0, 0.0, 0.0, 0.0, 0.0, 0.0, 0.0, 0.0, 0.0, 0.0, 0.0, 0.0, 0.0, 0.0, 0.0, 0.0, 0.0, 0.0, 0.0, 0.0, 0.0, 0.0, 0.0, 0.0, 0.0, 0.0, 0.0, 0.0, 0.0, 0.0, 0.0, 0.0, 0.0, 0.0, 0.0, 0.0, 0.0, 0.0, 0.0, 0.0, 0.0, 0.0, 0.0, 0.0, 0.0, 0.0, 0.0, 0.0, 0.0, 0.0, 0.0, 0.0, 0.0, 0.0, 0.0, 0.0, 0.0, 0.0, 0.0, 0.0, 0.0, 0.0, 0.0, 0.0, 0.0, 0.0, 0.0, 0.0, 0.0, 0.0, 0.0, 0.0, 0.0, 0.0, 0.0, 0.0, 0.0, 0.0, 0.0, 0.0, 0.0, 0.0, 0.0, 0.0, 0.0, 0.0, 0.0, 0.0, 0.0, 0.0, 0.0, 0.0, 0.0, 0.0, 0.0, 0.0, 0.0, 0.0, 0.0, 0.0, 0.0, 0.0, 0.0, 0.0, 0.0, 0.0, 0.0, 0.0, 0.0, 0.0, 0.0, 0.0, 0.0, 0.0, 0.0, 0.0, 0.0, 0.0, 0.0, 0.0, 0.0, 0.0, 0.0, 0.0, 0.0, 0.0, 0.0, 0.0, 0.0, 0.0, 0.0, 0.0, 0.0, 0.0, 0.0, 0.0, 0.0, 0.0, 0.0, 0.0, 0.0, 0.0, 0.0, 0.0, 0.0, 0.0, 0.0, 0.0, 0.0, 0.0, 0.0, 0.0, 0.0, 0.0, 0.0, 0.0, 0.0, 0.0, 0.0, 0.0, 0.0, 0.0, 0.0, 0.0, 0.0, 0.0, 0.0, 0.0, 0.0, 0.0, 0.0, 0.0, 0.0, 0.0, 0.0, 0.0, 0.0, 0.0, 0.0, 0.0, 0.0, 0.0, 0.0, 0.0, 0.0, 0.0, 0.0, 0.0, 0.0, 0.0, 0.0, 0.0, 0.0, 0.0, 0.0, 0.0, 0.0, 0.0, 0.0, 0.0, 0.0, 0.0, 0.0, 0.0, 0.0, 0.0, 0.0, 0.0, 0.0, 0.0, 0.0, 0.0, 0.0, 0.0, 0.0, 0.0, 0.0, 0.0, 0.0, 0.0, 0.0, 0.0, 0.0, 0.0, 0.0, 0.0, 0.0, 0.0, 0.0, 0.0, 0.0, 0.0, 0.0, 0.0, 0.0, 0.0, 0.0, 0.0, 0.0, 0.0, 0.0, 0.0, 0.0, 0.0, 0.0, 0.0, 0.0, 0.0, 0.0, 0.0, 0.0, 0.0, 0.0, 0.0, 0.0, 0.0, 0.0, 0.0, 0.0, 0.0, 0.0, 0.0, 0.0, 0.0, 0.0, 0.0, 0.0, 0.0, 0.0, 0.0, 0.0, 0.0, 0.0, 0.0, 0.0, 0.0, 0.0, 0.0, 0.0, 0.0, 0.0, 0.0, 0.0, 0.0, 0.0, 0.0, 0.0, 0.0, 0.0, 0.0, 0.0, 0.0, 0.0, 0.0, 0.0, 0.0, 0.0, 0.0, 0.0, 0.0, 0.0, 0.0, 0.0, 0.0, 0.0, 0.0, 0.0, 0.0, 0.0, 0.0, 0.0, 0.0, 0.0, 0.0, 0.0, 0.0, 0.0, 0.0, 0.0, 0.0, 0.0, 0.0, 0.0, 0.0, 0.0, 0.0, 0.0, 0.0, 0.0, 0.0, 0.0, 0.0, 0.0, 0.0, 0.0, 0.0, 0.0, 0.0, 0.0, 0.0, 0.0, 0.0, 0.0, 0.0, 0.0, 0.0, 0.0, 0.0, 0.0, 0.0, 0.0, 0.0, 0.0, 0.0, 0.0, 0.0, 0.0, 0.0, 0.0, 0.0, 0.0, 0.0, 0.0, 0.0, 0.0, 0.0, 0.0, 0.0, 0.0, 0.0, 0.0, 0.0, 0.0, 0.0, 0.0, 0.0, 0.0, 0.0, 0.0, 0.0, 0.0, 0.0, 0.0, 0.0, 0.0, 0.0, 0.0, 0.0, 0.0, 0.0, 0.0, 0.0, 0.0, 0.0, 0.0, 0.0, 0.0, 0.0, 0.0, 0.0, 0.0, 0.0, 0.0, 0.0, 0.0, 0.0, 0.0, 0.0, 0.0, 0.0, 0.0, 0.0, 0.0, 0.0, 0.0, 0.0, 0.0, 0.0, 0.0, 0.0, 0.0, 0.0, 0.0, 0.0, 0.0, 0.0, 0.0, 0.0, 0.0, 0.0, 0.0, 0.0, 0.0, 0.0, 0.0, 0.0, 0.0, 0.0, 0.0, 0.0, 0.0, 0.0, 0.0, 0.0, 0.0, 0.0, 0.0, 0.0, 0.0, 0.0, 0.0, 0.0, 0.0, 0.0, 0.0, 0.0, 0.0, 0.0, 0.0, 0.0, 0.0, 0.0, 0.0, 0.0, 0.0, 0.0, 0.0, 0.0, 0.0, 0.0, 0.0, 0.0, 0.0, 0.0, 0.0, 0.0, 0.0, 0.0, 0.0, 0.0, 0.0, 0.0, 0.0, 0.0, 0.0, 0.0, 0.0, 0.0, 0.0, 0.0, 0.0, 0.0, 0.0, 0.0, 0.0, 0.0, 0.0, 0.0, 0.0, 0.0, 0.0, 0.0, 0.0, 0.0, 0.0, 0.0, 0.0, 0.0, 0.0, 0.0, 0.0, 0.0, 0.0, 0.0, 0.0, 0.0, 0.0, 0.0, 0.0, 0.0, 0.0, 0.0, 0.0, 0.0, 0.0, 0.0, 0.0, 0.0, 0.0, 0.0, 0.0, 0.0, 0.0, 0.0, 0.0, 0.0, 0.0, 0.0, 0.0, 0.0, 0.0, 0.0, 0.0, 0.0, 0.0, 0.0, 0.0, 0.0, 0.0, 0.0, 0.0, 0.0, 0.0, 0.0, 0.0, 0.0, 0.0, 0.0, 0.0, 0.0, 0.0, 0.0, 0.0, 0.0, 0.0, 0.0, 0.0, 0.0, 0.0, 0.0, 0.0, 0.0, 0.0, 0.0, 0.0, 0.0, 0.0, 0.0, 0.0, 0.0, 0.0, 0.0, 0.0, 0.0, 0.0, 0.0, 0.0, 0.0, 0.0, 0.0, 0.0, 0.0, 0.0, 0.0, 0.0, 0.0, 0.0, 0.0, 0.0, 0.0, 0.0, 0.0, 0.0, 0.0, 0.0, 0.0, 0.0, 0.0, 0.0, 0.0, 0.0, 0.0, 0.0, 0.0, 0.0, 0.0, 0.0, 0.0, 0.0, 0.0, 0.0, 0.0, 0.0, 0.0, 0.0, 0.0, 0.0, 0.0, 0.0, 0.0, 0.0, 0.0, 0.0, 0.0, 0.0, 0.0, 0.0, 0.0, 0.0, 0.0, 0.0, 0.0, 0.0, 0.0, 0.0, 0.0, 0.0, 0.0, 0.0, 0.0, 0.0, 0.0, 0.0, 0.0, 0.0, 0.0, 0.0, 0.0, 0.0, 0.0, 0.0, 0.0, 0.0, 0.0, 0.0, 0.0, 0.0, 0.0, 0.0, 0.0, 0.0, 0.0, 0.0, 0.0, 0.0, 0.0, 0.0, 0.0, 0.0, 0.0, 0.0, 0.0, 0.0, 0.0, 0.0, 0.0, 0.0, 0.0, 0.0, 0.0, 0.0, 0.0, 0.0, 0.0, 0.0, 0.0, 0.0, 0.0, 0.0, 0.0, 0.0, 0.0, 0.0, 0.0, 0.0, 0.0, 0.0, 0.0, 0.0, 0.0, 0.0, 0.0, 0.0, 0.0, 0.0, 0.0, 0.0, 0.0, 0.0, 0.0, 0.0, 0.0, 0.0, 0.0, 0.0, 0.0, 0.0, 0.0, 0.0, 0.0, 0.0, 0.0, 0.0, 0.0, 0.0, 0.0, 0.0, 0.0, 0.0, 0.0, 0.0, 0.0, 0.0, 0.0, 0.0, 0.0, 0.0, 0.0, 0.0, 0.0, 0.0, 0.0, 0.0, 0.0, 0.0, 0.0, 0.0, 0.0, 0.0, 0.0, 0.0, 0.0, 0.0, 0.0, 0.0, 0.0, 0.0, 0.0, 0.0, 0.0, 0.0, 0.0, 0.0, 0.0, 0.0, 0.0, 0.0, 0.0, 0.0, 0.0, 0.0, 0.0, 0.0, 0.0, 0.0, 0.0, 0.0, 0.0, 0.0, 0.0, 0.0, 0.0, 0.0, 0.0, 0.0, 0.0, 0.0, 0.0, 0.0, 0.0, 0.0, 0.0, 0.0, 0.0, 0.0, 0.0, 0.0, 0.0, 0.0, 0.0, 0.0, 0.0, 0.0, 0.0, 0.0, 0.0, 0.0, 0.0, 0.0, 0.0, 0.0, 0.0, 0.0, 0.0, 0.0, 0.0, 0.0, 0.0, 0.0, 0.0, 0.0, 0.0, 0.0, 0.0, 0.0, 0.0, 0.0, 0.0, 0.0, 0.0, 0.0, 0.0, 0.0, 0.0, 0.0, 0.0, 0.0, 0.0, 0.0, 0.0, 0.0, 0.0, 0.0, 0.0, 0.0, 0.0, 0.0, 0.0, 0.0, 0.0, 0.0, 0.0, 0.0, 0.0, 0.0, 0.0, 0.0, 0.0, 0.0, 0.0, 0.0, 0.0, 0.0, 0.0, 0.0, 0.0, 0.0, 0.0, 0.0, 0.0, 0.0, 0.0, 0.0, 0.0, 0.0, 0.0, 0.0, 0.0, 0.0, 0.0, 0.0, 0.0, 0.0, 0.0, 0.0, 0.0, 0.0, 0.0, 0.0, 0.0, 0.0, 0.0, 0.0, 0.0, 0.0, 0.0, 0.0, 0.0, 0.0, 0.0, 0.0, 0.0, 0.0, 0.0, 0.0, 0.0, 0.0, 0.0, 0.0, 0.0, 0.0, 0.0, 0.0, 0.0, 0.0, 0.0, 0.0, 0.0, 0.0, 0.0, 0.0, 0.0, 0.0, 0.0, 0.0, 0.0, 0.0, 0.0, 0.0, 0.0, 0.0, 0.0, 0.0, 0.0, 0.0, 0.0, 0.0, 0.0, 0.0, 0.0, 0.0, 0.0, 0.0, 0.0, 0.0, 0.0, 0.0, 0.0, 0.0, 0.0, 0.0, 0.0, 0.0, 0.0, 0.0, 0.0, 0.0, 0.0, 0.0, 0.0, 0.0, 0.0, 0.0, 0.0, 0.0, 0.0, 0.0, 0.0, 0.0, 0.0, 0.0, 0.0, 0.0, 0.0, 0.0, 0.0, 0.0, 0.0, 0.0, 0.0, 0.0, 0.0, 0.0, 0.0, 0.0, 0.0, 0.0, 0.0, 0.0, 0.0, 0.0, 0.0, 0.0, 0.0, 0.0, 0.0, 0.0, 0.0, 0.0, 0.0, 0.0, 0.0, 0.0, 0.0, 0.0, 0.0, 0.0, 0.0, 0.0, 0.0, 0.0, 0.0, 0.0, 0.0, 0.0, 0.0, 0.0, 0.0, 0.0, 0.0, 0.0, 0.0, 0.0, 0.0, 0.0, 0.0, 0.0, 0.0, 0.0, 0.0, 0.0, 0.0, 0.0, 0.0, 0.0, 0.0, 0.0, 0.0, 0.0, 0.0, 0.0, 0.0, 0.0, 0.0, 0.0, 0.0, 0.0, 0.0, 0.0, 0.0, 0.0, 0.0, 0.0, 0.0, 0.0, 0.0, 0.0, 0.0, 0.0, 0.0, 0.0, 0.0, 0.0, 0.0, 0.0, 0.0, 0.0, 0.0, 0.0, 0.0, 0.0, 0.0, 0.0, 0.0, 0.0, 0.0, 0.0, 0.0, 0.0, 0.0, 0.0, 0.0, 0.0, 0.0, 0.0, 0.0, 0.0, 0.0, 0.0, 0.0, 0.0, 0.0, 0.0, 0.0, 0.0, 0.0, 0.0, 0.0, 0.0, 0.0, 0.0, 0.0, 0.0, 0.0, 0.0, 0.0, 0.0, 0.0, 0.0, 0.0, 0.0, 0.0, 0.0, 0.0, 0.0, 0.0, 0.0, 0.0, 0.0, 0.0, 0.0, 0.0, 0.0, 0.0, 0.0, 0.0, 0.0, 0.0, 0.0, 0.0, 0.0, 0.0, 0.0, 0.0, 0.0, 0.0, 0.0, 0.0, 0.0, 0.0, 0.0, 0.0, 0.0, 0.0, 0.0, 0.0, 0.0, 0.0, 0.0, 0.0, 0.0, 0.0, 0.0, 0.0, 0.0, 0.0, 0.0, 0.0, 0.0, 0.0, 0.0, 0.0, 0.0, 0.0, 0.0, 0.0, 0.0, 0.0, 0.0, 0.0, 0.0, 0.0, 0.0, 0.0, 0.0, 0.0, 0.0, 0.0, 0.0, 0.0, 0.0, 0.0, 0.0, 0.0, 0.0, 0.0, 0.0, 0.0, 0.0, 0.0, 0.0, 0.0, 0.0, 0.0, 0.0, 0.0, 0.0, 0.0, 0.0, 0.0, 0.0, 0.0, 0.0, 0.0, 0.0, 0.0, 0.0, 0.0, 0.0, 0.0, 0.0, 0.0, 0.0, 0.0, 0.0, 0.0, 0.0, 0.0, 0.0, 0.0, 0.0, 0.0, 0.0, 0.0, 0.0, 0.0, 0.0, 0.0, 0.0, 0.0, 0.0, 0.0, 0.0, 0.0, 0.0, 0.0, 0.0, 0.0, 0.0, 0.0, 0.0, 0.0, 0.0, 0.0, 0.0, 0.0, 0.0, 0.0, 0.0, 0.0, 0.0, 0.0, 0.0, 0.0, 0.0, 0.0, 0.0, 0.0, 0.0, 0.0, 0.0, 0.0, 0.0, 0.0, 0.0, 0.0, 0.0, 0.0, 0.0, 0.0, 0.0, 0.0, 0.0, 0.0, 0.0, 0.0, 0.0, 0.0, 0.0, 0.0, 0.0, 0.0, 0.0, 0.0, 0.0, 0.0, 0.0, 0.0, 0.0, 0.0, 0.0, 0.0, 0.0, 0.0, 0.0, 0.0, 0.0, 0.0, 0.0, 0.0, 0.0, 0.0, 0.0, 0.0, 0.0, 0.0, 0.0, 0.0, 0.0, 0.0, 0.0, 0.0, 0.0, 0.0, 0.0, 0.0, 0.0, 0.0, 0.0, 0.0, 0.0, 0.0, 0.0, 0.0, 0.0, 0.0, 0.0, 0.0, 0.0, 0.0, 0.0, 0.0, 0.0, 0.0, 0.0, 0.0, 0.0, 0.0, 0.0, 0.0, 0.0, 0.0, 0.0, 0.0, 0.0, 0.0, 0.0, 0.0, 0.0, 0.0, 0.0, 0.0, 0.0, 0.0, 0.0, 0.0, 0.0, 0.0, 0.0, 0.0, 0.0, 0.0, 0.0, 0.0, 0.0, 0.0, 0.0, 0.0, 0.0, 0.0, 0.0, 0.0, 0.0, 0.0, 0.0, 0.0, 0.0, 0.0, 0.0, 0.0, 0.0, 0.0, 0.0, 0.0, 0.0, 0.0, 0.0, 0.0, 0.0, 0.0, 0.0, 0.0, 0.0, 0.0, 0.0, 0.0, 0.0, 0.0, 0.0, 0.0, 0.0, 0.0, 0.0, 0.0, 0.0, 0.0, 0.0, 0.0, 0.0, 0.0, 0.0, 0.0, 0.0, 0.0, 0.0, 0.0, 0.0, 0.0, 0.0, 0.0, 0.0, 0.0, 0.0, 0.0, 0.0, 0.0, 0.0, 0.0, 0.0, 0.0, 0.0, 0.0, 0.0, 0.0, 0.0, 0.0, 0.0, 0.0, 0.0, 0.0, 0.0, 0.0, 0.0, 0.0, 0.0, 0.0, 0.0, 0.0, 0.0, 0.0, 0.0, 0.0, 0.0, 0.0, 0.0, 0.0, 0.0, 0.0, 0.0, 0.0, 0.0, 0.0, 0.0, 0.0, 0.0, 0.0, 0.0, 0.0, 0.0, 0.0, 0.0, 0.0, 0.0, 0.0, 0.0, 0.0, 0.0, 0.0, 0.0, 0.0, 0.0, 0.0, 0.0, 0.0, 0.0, 0.0, 0.0, 0.0, 0.0, 0.0, 0.0, 0.0, 0.0, 0.0, 0.0, 0.0, 0.0, 0.0, 0.0, 0.0, 0.0, 0.0, 0.0, 0.0, 0.0, 0.0, 0.0, 0.0, 0.0, 0.0, 0.0, 0.0, 0.0, 0.0, 0.0, 0.0, 0.0, 0.0, 0.0, 0.0, 0.0, 0.0, 0.0, 0.0, 0.0, 0.0, 0.0, 0.0, 0.0, 0.0, 0.0, 0.0, 0.0, 0.0, 0.0, 0.0, 0.0, 0.0, 0.0, 0.0, 0.0, 0.0, 0.0, 0.0, 0.0, 0.0, 0.0, 0.0, 0.0, 0.0, 0.0, 0.0, 0.0, 0.0, 0.0, 0.0, 0.0, 0.0, 0.0, 0.0, 0.0, 0.0, 0.0, 0.0, 0.0, 0.0, 0.0, 0.0, 0.0, 0.0, 0.0, 0.0, 0.0, 0.0, 0.0, 0.0, 0.0, 0.0, 0.0, 0.0, 0.0, 0.0, 0.0, 0.0, 0.0, 0.0, 0.0, 0.0, 0.0, 0.0, 0.0, 0.0, 0.0, 0.0, 0.0, 0.0, 0.0, 0.0, 0.0, 0.0, 0.0, 0.0, 0.0, 0.0, 0.0, 0.0, 0.0, 0.0, 0.0, 0.0, 0.0, 0.0, 0.0, 0.0, 0.0, 0.0, 0.0, 0.0, 0.0, 0.0, 0.0, 0.0, 0.0, 0.0, 0.0, 0.0, 0.0, 0.0, 0.0, 0.0, 0.0, 0.0, 0.0, 0.0, 0.0, 0.0, 0.0, 0.0, 0.0, 0.0, 0.0, 0.0, 0.0, 0.0, 0.0, 0.0, 0.0, 0.0, 0.0, 0.0, 0.0, 0.0, 0.0, 0.0, 0.0, 0.0, 0.0, 0.0, 0.0, 0.0, 0.0, 0.0, 0.0, 0.0, 0.0, 0.0, 0.0, 0.0, 0.0, 0.0, 0.0, 0.0, 0.0, 0.0, 0.0, 0.0, 0.0, 0.0, 0.0, 0.0, 0.0, 0.0, 0.0, 0.0, 0.0, 0.0, 0.0, 0.0, 0.0, 0.0, 0.0, 0.0, 0.0, 0.0, 0.0, 0.0, 0.0, 0.0, 0.0, 0.0, 0.0, 0.0, 0.0, 0.0, 0.0, 0.0, 0.0, 0.0, 0.0, 0.0, 0.0, 0.0, 0.0, 0.0, 0.0, 0.0, 0.0, 0.0, 0.0, 0.0, 0.0, 0.0, 0.0, 0.0, 0.0, 0.0, 0.0, 0.0, 0.0, 0.0, 0.0, 0.0, 0.0, 0.0, 0.0, 0.0, 0.0, 0.0, 0.0, 0.0, 0.0, 0.0, 0.0, 0.0, 0.0, 0.0, 0.0, 0.0, 0.0, 0.0, 0.0, 0.0, 0.0, 0.0, 0.0, 0.0, 0.0, 0.0, 0.0, 0.0, 0.0, 0.0, 0.0, 0.0, 0.0, 0.0, 0.0, 0.0, 0.0, 0.0, 0.0, 0.0, 0.0, 0.0, 0.0, 0.0, 0.0, 0.0, 0.0, 0.0, 0.0, 0.0, 0.0, 0.0, 0.0, 0.0, 0.0, 0.0, 0.0, 0.0, 0.0, 0.0, 0.0, 0.0, 0.0, 0.0, 0.0, 0.0, 0.0, 0.0, 0.0, 0.0, 0.0, 0.0, 0.0, 0.0, 0.0, 0.0, 0.0, 0.0, 0.0, 0.0, 0.0, 0.0, 0.0, 0.0, 0.0, 0.0, 0.0, 0.0, 0.0, 0.0, 0.0, 0.0, 0.0, 0.0, 0.0, 0.0, 0.0, 0.0, 0.0, 0.0, 0.0, 0.0, 0.0, 0.0, 0.0, 0.0, 0.0, 0.0, 0.0, 0.0, 0.0, 0.0, 0.0, 0.0, 0.0, 0.0, 0.0, 0.0, 0.0, 0.0, 0.0, 0.0, 0.0, 0.0, 0.0, 0.0, 0.0, 0.0, 0.0, 0.0, 0.0, 0.0, 0.0, 0.0, 0.0, 0.0, 0.0, 0.0, 0.0, 0.0, 0.0, 0.0, 0.0, 0.0, 0.0, 0.0, 0.0, 0.0, 0.0, 0.0, 0.0, 0.0, 0.0, 0.0, 0.0, 0.0, 0.0, 0.0, 0.0, 0.0, 0.0, 0.0, 0.0, 0.0, 0.0, 0.0, 0.0, 0.0, 0.0, 0.0, 0.0, 0.0, 0.0, 0.0, 0.0, 0.0, 0.0, 0.0, 0.0, 0.0, 0.0, 0.0, 0.0, 0.0, 0.0, 0.0, 0.0, 0.0, 0.0, 0.0, 0.0, 0.0, 0.0, 0.0, 0.0, 0.0, 0.0, 0.0, 0.0, 0.0, 0.0, 0.0, 0.0, 0.0, 0.0, 0.0, 0.0, 0.0, 0.0, 0.0, 0.0, 0.0, 0.0, 0.0, 0.0, 0.0, 0.0, 0.0, 0.0, 0.0, 0.0, 0.0, 0.0, 0.0, 0.0, 0.0, 0.0, 0.0, 0.0, 0.0, 0.0, 0.0, 0.0, 0.0, 0.0, 0.0, 0.0, 0.0, 0.0, 0.0, 0.0, 0.0, 0.0, 0.0, 0.0, 0.0, 0.0, 0.0, 0.0, 0.0, 0.0, 0.0, 0.0, 0.0, 0.0, 0.0, 0.0, 0.0, 0.0, 0.0, 0.0, 0.0, 0.0, 0.0, 0.0, 0.0, 0.0, 0.0, 0.0, 0.0, 0.0, 0.0, 0.0, 0.0, 0.0, 0.0, 0.0, 0.0, 0.0, 0.0, 0.0, 0.0, 0.0, 0.0, 0.0, 0.0, 0.0, 0.0, 0.0, 0.0, 0.0, 0.0, 0.0, 0.0, 0.0, 0.0, 0.0, 0.0, 0.0, 0.0, 0.0, 0.0, 0.0, 0.0, 0.0, 0.0, 0.0, 0.0, 0.0, 0.0, 0.0, 0.0, 0.0, 0.0, 0.0, 0.0, 0.0, 0.0, 0.0, 0.0, 0.0, 0.0, 0.0, 0.0, 0.0, 0.0, 0.0, 0.0, 0.0, 0.0, 0.0, 0.0, 0.0, 0.0, 0.0, 0.0, 0.0, 0.0, 0.0, 0.0, 0.0, 0.0, 0.0, 0.0, 0.0, 0.0, 0.0, 0.0, 0.0, 0.0, 0.0, 0.0, 0.0, 0.0, 0.0, 0.0, 0.0, 0.0, 0.0, 0.0, 0.0, 0.0, 0.0, 0.0, 0.0, 0.0, 0.0, 0.0, 0.0, 0.0, 0.0, 0.0, 0.0, 0.0, 0.0, 0.0, 0.0, 0.0, 0.0, 0.0, 0.0, 0.0, 0.0, 0.0, 0.0, 0.0, 0.0, 0.0, 0.0, 0.0, 0.0, 0.0, 0.0, 0.0, 0.0, 0.0, 0.0, 0.0, 0.0, 0.0, 0.0, 0.0, 0.0, 0.0, 0.0, 0.0, 0.0, 0.0, 0.0, 0.0, 0.0, 0.0, 0.0, 0.0, 0.0, 0.0, 0.0, 0.0, 0.0, 0.0, 0.0, 0.0, 0.0, 0.0, 0.0, 0.0, 0.0, 0.0, 0.0, 0.0, 0.0, 0.0, 0.0, 0.0, 0.0, 0.0, 0.0, 0.0, 0.0, 0.0, 0.0, 0.0, 0.0, 0.0, 0.0, 0.0, 0.0, 0.0, 0.0, 0.0, 0.0, 0.0, 0.0, 0.0, 0.0, 0.0, 0.0, 0.0, 0.0, 0.0, 0.0, 0.0, 0.0, 0.0, 0.0, 0.0, 0.0, 0.0, 0.0, 0.0, 0.0, 0.0, 0.0, 0.0, 0.0, 0.0, 0.0, 0.0, 0.0, 0.0, 0.0, 0.0, 0.0, 0.0, 0.0, 0.0, 0.0, 0.0, 0.0, 0.0, 0.0, 0.0, 0.0, 0.0, 0.0, 0.0, 0.0, 0.0, 0.0, 0.0, 0.0, 0.0, 0.0, 0.0, 0.0, 0.0, 0.0, 0.0, 0.0, 0.0, 0.0, 0.0, 0.0, 0.0, 0.0, 0.0, 0.0, 0.0, 0.0, 0.0, 0.0, 0.0, 0.0, 0.0, 0.0, 0.0, 0.0, 0.0, 0.0, 0.0, 0.0, 0.0, 0.0, 0.0, 0.0, 0.0, 0.0, 0.0, 0.0, 0.0, 0.0, 0.0, 0.0, 0.0, 0.0, 0.0, 0.0, 0.0, 0.0, 0.0, 0.0, 0.0, 0.0, 0.0, 0.0, 0.0, 0.0, 0.0, 0.0, 0.0, 0.0, 0.0, 0.0, 0.0, 0.0, 0.0, 0.0, 0.0, 0.0, 0.0, 0.0, 0.0, 0.0, 0.0, 0.0, 0.0, 0.0, 0.0, 0.0, 0.0, 0.0, 0.0, 0.0, 0.0, 0.0, 0.0, 0.0, 0.0, 0.0, 0.0, 0.0, 0.0, 0.0, 0.0, 0.0, 0.0, 0.0, 0.0, 0.0, 0.0, 0.0, 0.0, 0.0, 0.0, 0.0, 0.0, 0.0, 0.0, 0.0, 0.0, 0.0, 0.0, 0.0, 0.0, 0.0, 0.0, 0.0, 0.0, 0.0, 0.0, 0.0, 0.0, 0.0, 0.0, 0.0, 0.0, 0.0, 0.0, 0.0, 0.0, 0.0, 0.0, 0.0, 0.0, 0.0, 0.0, 0.0, 0.0, 0.0, 0.0, 0.0, 0.0, 0.0, 0.0, 0.0, 0.0, 0.0, 0.0, 0.0, 0.0, 0.0, 0.0, 0.0, 0.0, 0.0, 0.0, 0.0, 0.0, 0.0, 0.0, 0.0, 0.0, 0.0, 0.0, 0.0, 0.0, 0.0, 0.0, 0.0, 0.0, 0.0, 0.0, 0.0, 0.0, 0.0, 0.0, 0.0, 0.0, 0.0, 0.0, 0.0, 0.0, 0.0, 0.0, 0.0, 0.0, 0.0, 0.0, 0.0, 0.0, 0.0, 0.0, 0.0, 0.0, 0.0, 0.0, 0.0, 0.0, 0.0, 0.0, 0.0, 0.0, 0.0, 0.0, 0.0, 0.0, 0.0, 0.0, 0.0, 0.0, 0.0, 0.0, 0.0, 0.0, 0.0, 0.0, 0.0, 0.0, 0.0, 0.0, 0.0, 0.0, 0.0, 0.0, 0.0, 0.0, 0.0, 0.0, 0.0, 0.0, 0.0, 0.0, 0.0, 0.0, 0.0, 0.0, 0.0, 0.0, 0.0, 0.0, 0.0, 0.0, 0.0, 0.0, 0.0, 0.0, 0.0, 0.0, 0.0, 0.0, 0.0, 0.0, 0.0, 0.0, 0.0, 0.0, 0.0, 0.0, 0.0, 0.0, 0.0, 0.0, 0.0, 0.0, 0.0, 0.0, 0.0, 0.0, 0.0, 0.0, 0.0, 0.0, 0.0, 0.0, 0.0, 0.0, 0.0, 0.0, 0.0, 0.0, 0.0, 0.0, 0.0, 0.0, 0.0, 0.0, 0.0, 0.0, 0.0, 0.0, 0.0, 0.0, 0.0, 0.0, 0.0, 0.0, 0.0, 0.0, 0.0, 0.0, 0.0, 0.0, 0.0, 0.0, 0.0, 0.0, 0.0, 0.0, 0.0, 0.0, 0.0, 0.0, 0.0, 0.0, 0.0, 0.0, 0.0, 0.0, 0.0, 0.0, 0.0, 0.0, 0.0, 0.0, 0.0, 0.0, 0.0, 0.0, 0.0, 0.0, 0.0, 0.0, 0.0, 0.0, 0.0, 0.0, 0.0, 0.0, 0.0, 0.0, 0.0, 0.0, 0.0, 0.0, 0.0, 0.0, 0.0, 0.0, 0.0, 0.0, 0.0, 0.0, 0.0, 0.0, 0.0, 0.0, 0.0, 0.0, 0.0, 0.0, 0.0, 0.0, 0.0, 0.0, 0.0, 0.0, 0.0, 0.0, 0.0, 0.0, 0.0, 0.0, 0.0, 0.0, 0.0, 0.0, 0.0, 0.0, 0.0, 0.0, 0.0, 0.0, 0.0, 0.0, 0.0, 0.0, 0.0, 0.0, 0.0, 0.0, 0.0, 0.0, 0.0, 0.0, 0.0, 0.0, 0.0, 0.0, 0.0, 0.0, 0.0, 0.0, 0.0, 0.0, 0.0, 0.0, 0.0, 0.0, 0.0, 0.0, 0.0, 0.0, 0.0, 0.0, 0.0, 0.0, 0.0, 0.0, 0.0, 0.0, 0.0, 0.0, 0.0, 0.0, 0.0, 0.0, 0.0, 0.0, 0.0, 0.0, 0.0, 0.0, 0.0, 0.0, 0.0, 0.0, 0.0, 0.0, 0.0, 0.0, 0.0, 0.0, 0.0, 0.0, 0.0, 0.0, 0.0, 0.0, 0.0, 0.0, 0.0, 0.0, 0.0, 0.0, 0.0, 0.0, 0.0, 0.0, 0.0, 0.0, 0.0, 0.0, 0.0, 0.0, 0.0, 0.0, 0.0, 0.0, 0.0, 0.0, 0.0, 0.0, 0.0, 0.0, 0.0, 0.0, 0.0, 0.0, 0.0, 0.0, 0.0, 0.0, 0.0, 0.0, 0.0, 0.0, 0.0, 0.0, 0.0, 0.0, 0.0, 0.0, 0.0, 0.0, 0.0, 0.0, 0.0, 0.0, 0.0, 0.0, 0.0, 0.0, 0.0, 0.0, 0.0, 0.0, 0.0, 0.0, 0.0, 0.0, 0.0, 0.0, 0.0, 0.0, 0.0, 0.0, 0.0, 0.0, 0.0, 0.0, 0.0, 0.0, 0.0, 0.0, 0.0, 0.0, 0.0, 0.0, 0.0, 0.0, 0.0, 0.0, 0.0, 0.0, 0.0, 0.0, 0.0, 0.0, 0.0, 0.0, 0.0, 0.0, 0.0, 0.0, 0.0, 0.0, 0.0, 0.0, 0.0, 0.0, 0.0, 0.0, 0.0, 0.0, 0.0, 0.0, 0.0, 0.0, 0.0, 0.0, 0.0, 0.0, 0.0, 0.0, 0.0, 0.0, 0.0, 0.0, 0.0, 0.0, 0.0, 0.0, 0.0, 0.0, 0.0, 0.0, 0.0, 0.0, 0.0, 0.0, 0.0, 0.0, 0.0, 0.0, 0.0, 0.0, 0.0, 0.0, 0.0, 0.0, 0.0, 0.0, 0.0, 0.0, 0.0, 0.0, 0.0, 0.0, 0.0, 0.0, 0.0, 0.0, 0.0, 0.0, 0.0, 0.0, 0.0, 0.0, 0.0, 0.0, 0.0, 0.0, 0.0, 0.0, 0.0, 0.0, 0.0, 0.0, 0.0, 0.0, 0.0, 0.0, 0.0, 0.0, 0.0, 0.0, 0.0, 0.0, 0.0, 0.0, 0.0, 0.0, 0.0, 0.0, 0.0, 0.0, 0.0, 0.0, 0.0, 0.0, 0.0, 0.0, 0.0, 0.0, 0.0, 0.0, 0.0, 0.0, 0.0, 0.0, 0.0, 0.0, 0.0, 0.0, 0.0, 0.0, 0.0, 0.0, 0.0, 0.0, 0.0, 0.0, 0.0, 0.0, 0.0, 0.0, 0.0, 0.0, 0.0, 0.0, 0.0, 0.0, 0.0, 0.0, 0.0, 0.0, 0.0, 0.0, 0.0, 0.0, 0.0, 0.0, 0.0, 0.0, 0.0, 0.0, 0.0, 0.0, 0.0, 0.0, 0.0, 0.0, 0.0, 0.0, 0.0, 0.0, 0.0, 0.0, 0.0, 0.0, 0.0, 0.0, 0.0, 0.0, 0.0, 0.0, 0.0, 0.0, 0.0, 0.0, 0.0, 0.0, 0.0, 0.0, 0.0, 0.0, 0.0, 0.0, 0.0, 0.0, 0.0, 0.0, 0.0, 0.0, 0.0, 0.0, 0.0, 0.0, 0.0, 0.0, 0.0, 0.0, 0.0, 0.0, 0.0, 0.0, 0.0, 0.0, 0.0, 0.0, 0.0, 0.0, 0.0, 0.0, 0.0, 0.0, 0.0, 0.0, 0.0, 0.0, 0.0, 0.0, 0.0, 0.0, 0.0, 0.0, 0.0, 0.0, 0.0, 0.0, 0.0, 0.0, 0.0, 0.0, 0.0, 0.0, 0.0, 0.0, 0.0, 0.0, 0.0, 0.0, 0.0, 0.0, 0.0, 0.0, 0.0, 0.0, 0.0, 0.0, 0.0, 0.0, 0.0, 0.0, 0.0, 0.0, 0.0, 0.0, 0.0, 0.0, 0.0, 0.0, 0.0, 0.0, 0.0, 0.0, 0.0, 0.0, 0.0, 0.0, 0.0, 0.0, 0.0, 0.0, 0.0, 0.0, 0.0, 0.0, 0.0, 0.0, 0.0, 0.0, 0.0, 0.0, 0.0, 0.0, 0.0, 0.0, 0.0, 0.0, 0.0, 0.0, 0.0, 0.0, 0.0, 0.0, 0.0, 0.0, 0.0, 0.0, 0.0, 0.0, 0.0, 0.0, 0.0, 0.0, 0.0, 0.0, 0.0, 0.0, 0.0, 0.0, 0.0, 0.0, 0.0, 0.0, 0.0, 0.0, 0.0, 0.0, 0.0, 0.0, 0.0, 0.0, 0.0, 0.0, 0.0, 0.0, 0.0, 0.0, 0.0, 0.0, 0.0, 0.0, 0.0, 0.0, 0.0, 0.0, 0.0, 0.0, 0.0, 0.0, 0.0, 0.0, 0.0, 0.0, 0.0, 0.0, 0.0, 0.0, 0.0, 0.0, 0.0, 0.0, 0.0, 0.0, 0.0, 0.0, 0.0, 0.0, 0.0, 0.0, 0.0, 0.0, 0.0, 0.0, 0.0, 0.0, 0.0, 0.0, 0.0, 0.0, 0.0, 0.0, 0.0, 0.0, 0.0, 0.0, 0.0, 0.0, 0.0, 0.0, 0.0, 0.0, 0.0, 0.0, 0.0, 0.0, 0.0, 0.0, 0.0, 0.0, 0.0, 0.0, 0.0, 0.0, 0.0, 0.0, 0.0, 0.0, 0.0, 0.0, 0.0, 0.0, 0.0, 0.0, 0.0, 0.0, 0.0, 0.0, 0.0, 0.0, 0.0, 0.0, 0.0, 0.0, 0.0, 0.0, 0.0, 0.0, 0.0, 0.0, 0.0, 0.0, 0.0, 0.0, 0.0, 0.0, 0.0, 0.0, 0.0, 0.0, 0.0, 0.0, 0.0, 0.0, 0.0, 0.0, 0.0, 0.0, 0.0, 0.0, 0.0, 0.0, 0.0, 0.0, 0.0, 0.0, 0.0, 0.0, 0.0, 0.0, 0.0, 0.0, 0.0, 0.0, 0.0, 0.0, 0.0, 0.0, 0.0, 0.0, 0.0, 0.0, 0.0, 0.0, 0.0, 0.0, 0.0, 0.0, 0.0, 0.0, 0.0, 0.0, 0.0, 0.0, 0.0, 0.0, 0.0, 0.0, 0.0, 0.0, 0.0, 0.0, 0.0, 0.0, 0.0, 0.0, 0.0, 0.0, 0.0, 0.0, 0.0, 0.0, 0.0, 0.0, 0.0, 0.0, 0.0, 0.0, 0.0, 0.0, 0.0, 0.0, 0.0, 0.0, 0.0, 0.0, 0.0, 0.0, 0.0, 0.0, 0.0, 0.0, 0.0, 0.0, 0.0, 0.0, 0.0, 0.0, 0.0, 0.0, 0.0, 0.0, 0.0, 0.0, 0.0, 0.0, 0.0, 0.0, 0.0, 0.0, 0.0, 0.0, 0.0, 0.0, 0.0, 0.0, 0.0, 0.0, 0.0, 0.0, 0.0, 0.0, 0.0, 0.0, 0.0, 0.0, 0.0, 0.0, 0.0, 0.0, 0.0, 0.0, 0.0, 0.0, 0.0, 0.0, 0.0, 0.0, 0.0, 0.0, 0.0, 0.0, 0.0, 0.0, 0.0, 0.0, 0.0, 0.0, 0.0, 0.0, 0.0, 0.0, 0.0, 0.0, 0.0, 0.0, 0.0, 0.0, 0.0, 0.0, 0.0, 0.0, 0.0, 0.0, 0.0, 0.0, 0.0, 0.0, 0.0, 0.0, 0.0, 0.0, 0.0, 0.0, 0.0, 0.0, 0.0, 0.0, 0.0, 0.0, 0.0, 0.0, 0.0, 0.0, 0.0, 0.0, 0.0, 0.0, 0.0, 0.0, 0.0, 0.0, 0.0, 0.0, 0.0, 0.0, 0.0, 0.0, 0.0, 0.0, 0.0, 0.0, 0.0, 0.0, 0.0, 0.0, 0.0, 0.0, 0.0, 0.0, 0.0, 0.0, 0.0, 0.0, 0.0, 0.0, 0.0, 0.0, 0.0, 0.0, 0.0, 0.0, 0.0, 0.0, 0.0, 0.0, 0.0, 0.0, 0.0, 0.0, 0.0, 0.0, 0.0, 0.0, 0.0, 0.0, 0.0, 0.0, 0.0, 0.0, 0.0, 0.0, 0.0, 0.0, 0.0, 0.0, 0.0, 0.0, 0.0, 0.0, 0.0, 0.0, 0.0, 0.0, 0.0, 0.0, 0.0, 0.0, 0.0, 0.0, 0.0, 0.0, 0.0, 0.0, 0.0, 0.0, 0.0, 0.0, 0.0, 0.0, 0.0, 0.0, 0.0, 0.0, 0.0, 0.0, 0.0, 0.0, 0.0, 0.0, 0.0, 0.0, 0.0, 0.0, 0.0, 0.0, 0.0, 0.0, 0.0, 0.0, 0.0, 0.0, 0.0, 0.0, 0.0, 0.0, 0.0, 0.0, 0.0, 0.0, 0.0, 0.0, 0.0, 0.0, 0.0, 0.0, 0.0, 0.0, 0.0, 0.0, 0.0, 0.0, 0.0, 0.0, 0.0, 0.0, 0.0, 0.0, 0.0, 0.0, 0.0, 0.0, 0.0, 0.0, 0.0, 0.0, 0.0, 0.0, 0.0, 0.0, 0.0, 0.0, 0.0, 0.0, 0.0, 0.0, 0.0, 0.0, 0.0, 0.0, 0.0, 0.0, 0.0, 0.0, 0.0, 0.0, 0.0, 0.0, 0.0, 0.0, 0.0, 0.0, 0.0, 0.0, 0.0, 0.0, 0.0, 0.0, 0.0, 0.0, 0.0, 0.0, 0.0, 0.0, 0.0, 0.0, 0.0, 0.0, 0.0, 0.0, 0.0, 0.0, 0.0, 0.0, 0.0, 0.0, 0.0, 0.0, 0.0, 0.0, 0.0, 0.0, 0.0, 0.0, 0.0, 0.0, 0.0, 0.0, 0.0, 0.0, 0.0, 0.0, 0.0, 0.0, 0.0, 0.0, 0.0, 0.0, 0.0, 0.0, 0.0, 0.0, 0.0, 0.0, 0.0, 0.0, 0.0, 0.0, 0.0, 0.0, 0.0, 0.0, 0.0, 0.0, 0.0, 0.0, 0.0, 0.0, 0.0, 0.0, 0.0, 0.0, 0.0, 0.0, 0.0, 0.0, 0.0, 0.0, 0.0, 0.0, 0.0, 0.0, 0.0, 0.0, 0.0, 0.0, 0.0, 0.0, 0.0, 0.0, 0.0, 0.0, 0.0, 0.0, 0.0, 0.0, 0.0, 0.0, 0.0, 0.0, 0.0, 0.0, 0.0, 0.0, 0.0, 0.0, 0.0, 0.0, 0.0, 0.0, 0.0, 0.0, 0.0, 0.0, 0.0, 0.0, 0.0, 0.0, 0.0, 0.0, 0.0, 0.0, 0.0, 0.0, 0.0, 0.0, 0.0, 0.0, 0.0, 0.0, 0.0, 0.0, 0.0, 0.0, 0.0, 0.0, 0.0, 0.0, 0.0, 0.0, 0.0, 0.0, 0.0, 0.0, 0.0, 0.0, 0.0, 0.0, 0.0, 0.0, 0.0, 0.0, 0.0, 0.0, 0.0, 0.0, 0.0, 0.0, 0.0, 0.0, 0.0, 0.0, 0.0, 0.0, 0.0, 0.0, 0.0, 0.0, 0.0, 0.0, 0.0, 0.0, 0.0, 0.0, 0.0, 0.0, 0.0, 0.0, 0.0, 0.0, 0.0, 0.0, 0.0, 0.0, 0.0, 0.0, 0.0, 0.0, 0.0, 0.0, 0.0, 0.0, 0.0, 0.0, 0.0, 0.0, 0.0, 0.0, 0.0, 0.0, 0.0, 0.0, 0.0, 0.0, 0.0, 0.0, 0.0, 0.0, 0.0, 0.0, 0.0, 0.0, 0.0, 0.0, 0.0, 0.0, 0.0, 0.0, 0.0, 0.0, 0.0, 0.0, 0.0, 0.0, 0.0, 0.0, 0.0, 0.0, 0.0, 0.0, 0.0, 0.0, 0.0, 0.0, 0.0, 0.0, 0.0, 0.0, 0.0, 0.0, 0.0, 0.0, 0.0, 0.0, 0.0, 0.0, 0.0, 0.0, 0.0, 0.0, 0.0, 0.0, 0.0, 0.0, 0.0, 0.0, 0.0, 0.0, 0.0, 0.0, 0.0, 0.0, 0.0, 0.0, 0.0, 0.0, 0.0, 0.0, 0.0, 0.0, 0.0, 0.0, 0.0, 0.0, 0.0, 0.0, 0.0, 0.0, 0.0, 0.0, 0.0, 0.0, 0.0, 0.0, 0.0, 0.0, 0.0, 0.0, 0.0, 0.0, 0.0, 0.0, 0.0, 0.0, 0.0, 0.0, 0.0, 0.0, 0.0, 0.0, 0.0, 0.0, 0.0, 0.0, 0.0, 0.0, 0.0, 0.0, 0.0, 0.0, 0.0, 0.0, 0.0, 0.0, 0.0, 0.0, 0.0, 0.0, 0.0, 0.0, 0.0, 0.0, 0.0, 0.0, 0.0, 0.0, 0.0, 0.0, 0.0, 0.0, 0.0, 0.0, 0.0, 0.0, 0.0, 0.0, 0.0, 0.0, 0.0, 0.0, 0.0, 0.0, 0.0, 0.0, 0.0, 0.0, 0.0, 0.0, 0.0, 0.0, 0.0, 0.0, 0.0, 0.0, 0.0, 0.0, 0.0, 0.0, 0.0, 0.0, 0.0, 0.0, 0.0, 0.0, 0.0, 0.0, 0.0, 0.0, 0.0, 0.0, 0.0, 0.0, 0.0, 0.0, 0.0, 0.0, 0.0, 0.0, 0.0, 0.0, 0.0, 0.0, 0.0, 0.0, 0.0, 0.0, 0.0, 0.0, 0.0, 0.0])
me_circle_001.update()

# ---- objects
ob_ping_pong = bpy.data.objects.new('ping pong', me_ping_pong)
ob_circle = bpy.data.objects.new('Circle', me_circle_001)

# ---- transforms, parenting, visibility, modifiers, constraints
ob_ping_pong.location = (0.0, 0.0, 0.0)
ob_circle.location = (0.0, 0.2329, 0.03672)
ob_circle.scale = (-0.2562, -0.2562, -0.2562)

# ---- collection membership
col_collection.objects.link(ob_ping_pong)
col_collection.objects.link(ob_circle)

# ---- scene / render settings (as saved in the file)
scene.frame_start = 1; scene.frame_end = 250; scene.frame_set(1)
scene.render.engine = 'BLENDER_EEVEE_NEXT'
scene.cycles.sampling_pattern = 'TABULATED_SOBOL'
scene.cycles.use_light_tree = False
scene.view_settings.view_transform = 'Filmic'
bpy.context.view_layer.update()

# ---- added for rendering (the .blend has no active camera and no usable light): camera, sun
cam_auto = bpy.data.cameras.new('AutoCamera')
cam_auto.lens = 50.0
cam_auto.sensor_width = 36.0
cam_auto.clip_end = 1000.0
ob_auto_camera = bpy.data.objects.new('AutoCamera', cam_auto)
scene.collection.objects.link(ob_auto_camera)
ob_auto_camera.location = (1.07238, -1.28686, 0.925514)
ob_auto_camera.rotation_euler = (1.09748, -7.21219e-08, 0.694738)
scene.camera = ob_auto_camera
light_auto_sun = bpy.data.lights.new('AutoSun', 'SUN')
light_auto_sun.energy = 3.0
light_auto_sun.angle = 0.0523599
ob_auto_sun = bpy.data.objects.new('AutoSun', light_auto_sun)
scene.collection.objects.link(ob_auto_sun)
ob_auto_sun.rotation_euler = (0.872665, 0.174533, 0.523599)
bpy.context.view_layer.update()
